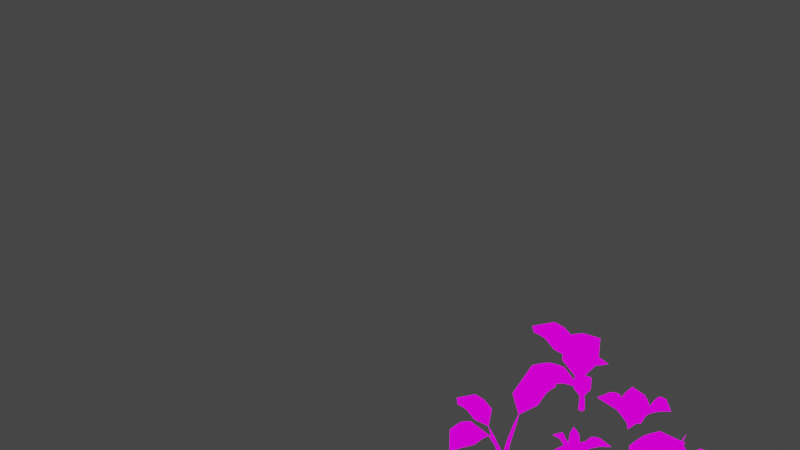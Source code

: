 # Source: Plants.blend  (saved by Blender 3.0.42; exported with 4.5.12 LTS)
import bpy
from mathutils import Matrix  # noqa: F401  (used for matrix-valued properties, if any)

bpy.ops.wm.read_factory_settings(use_empty=True)
scene = bpy.context.scene
scene.name = 'Scene'

# ---- collections
col_camera_light = bpy.data.collections.new('Camera&Light'); scene.collection.children.link(col_camera_light)
col_plants = bpy.data.collections.new('Plants'); scene.collection.children.link(col_plants)

# ---- images (referenced by path relative to the original .blend; pixels are not part of the script)
import os
ASSET_DIR = os.environ.get("B2B_ASSET_DIR", "")  # directory of the original .blend (textures are referenced by path, not embedded)
HERE = os.path.dirname(os.path.abspath(__file__))  # packed textures are extracted next to this script under _unpacked/

def load_image(name, relpath, width, height, colorspace="sRGB"):
    """Load a texture the original file referenced (path relative to the .blend, or extracted next to this script)."""
    p = next((c for c in (os.path.join(HERE, relpath), os.path.join(ASSET_DIR, relpath)) if relpath and os.path.exists(c)), "")
    if p:
        img = bpy.data.images.load(p, check_existing=True)
        img.name = name
    else:  # same state as the original file: an image datablock whose file is absent (Cycles renders it pink)
        img = bpy.data.images.new(name, width, height)
        img.source = "FILE"
        img.filepath = "//" + (relpath or name)
    img.colorspace_settings.name = colorspace
    return img
img_plantstextures_jpg = load_image('PlantsTextures.jpg', 'PlantsTextures.jpg', 1024, 1024, 'sRGB')

# ---- materials (node trees are filled in below, after node groups)
mat_material = bpy.data.materials.new('Material')
mat_material.alpha_threshold = 0.0
mat_material.use_transparent_shadow = False
mat_material.line_color = (0.0, 0.0, 0.0, 1.0)

# ---- material node trees
mat_material.use_nodes = True; mat_material.node_tree.nodes.clear()
_N = mat_material.node_tree.nodes; _L = mat_material.node_tree.links
n0 = _N.new('ShaderNodeOutputMaterial'); n0.name = 'Material Output'; n0.location = (300, 300)
n1 = _N.new('ShaderNodeTexImage'); n1.name = 'Image Texture'; n1.location = (-280, 260)
n1.image = img_plantstextures_jpg
_L.new(n1.outputs[0], n0.inputs[0])
n0.is_active_output = True

# ---- world
world_world = bpy.data.worlds.new('World'); scene.world = world_world
world_world.use_nodes = True; world_world.node_tree.nodes.clear()
_N = world_world.node_tree.nodes; _L = world_world.node_tree.links
n0 = _N.new('ShaderNodeOutputWorld'); n0.name = 'World Output'; n0.location = (300, 300)
n1 = _N.new('ShaderNodeBackground'); n1.name = 'Background'; n1.location = (10, 300)
n1.inputs[0].default_value = (0.05088, 0.05088, 0.05088, 1.0)
_L.new(n1.outputs[0], n0.inputs[0])
n0.is_active_output = True
world_world.color = (0.05088, 0.05088, 0.05088)
world_world.use_sun_shadow = False
world_world.sun_shadow_jitter_overblur = 0.0

# ---- cameras
cam_camera = bpy.data.cameras.new('Camera')
cam_camera.clip_end = 100.0
cam_camera.ortho_scale = 7.314

# ---- lights
light_light = bpy.data.lights.new('Light', 'POINT')
light_light.transmission_factor = 0.0
light_light.energy = 1000.0
light_light.shadow_soft_size = 0.1
light_light.shadow_maximum_resolution = 0.006
light_light.use_absolute_resolution = True

# ---- meshes
me_cube_001 = bpy.data.meshes.new('Cube.001')
me_cube_001.from_pydata([(-0.1362, -0.8386, 1.031), (-0.1522, -0.4353, 0.9381), (0.2806, -0.8242, 1.022), (0.2646, -0.4209, 0.9294), (0.07834, -1.067, 0.9318), (0.04789, -0.2952, 0.7576), (-0.1437, -0.6232, 1.034), (0.2732, -0.6088, 1.025), (0.06359, -0.6459, 0.9252), (-0.1399, -0.7283, 1.04), (0.2769, -0.7138, 1.031), (0.07107, -0.8525, 0.9399), (-0.1479, -0.5276, 0.9909), (0.2689, -0.5131, 0.9821), (0.0559, -0.4668, 0.8551), (0.0645, -0.04613, 0.01324), (0.05178, -0.2963, 0.7509), (-0.0006039, -0.05058, 0.01324), (0.04583, -0.2967, 0.7509), (0.06005, 0.01898, 0.01324), (0.05144, -0.2914, 0.7543), (-0.005051, 0.01453, 0.01324), (0.04549, -0.2918, 0.7543), (0.06026, -0.04371, 0.1461), (0.05485, -0.05108, 0.2865), (0.05104, -0.09846, 0.426), (0.05143, -0.1637, 0.5445), (0.05529, -0.2337, 0.6424), (0.02824, -0.2355, 0.6423), (0.01676, -0.1658, 0.5441), (0.008745, -0.101, 0.4254), (0.004944, -0.05423, 0.286), (0.002753, -0.04755, 0.1459), (0.02666, -0.2136, 0.6565), (0.01491, -0.1388, 0.5563), (0.006736, -0.06888, 0.431), (0.002451, -0.01332, 0.2867), (-0.001078, 0.009899, 0.1475), (0.05372, -0.2119, 0.6566), (0.04958, -0.1367, 0.5566), (0.04903, -0.06634, 0.4316), (0.05235, -0.01016, 0.2872), (0.05643, 0.0138, 0.1477), (-0.6496, 0.1779, 0.8101), (-0.3318, 0.1688, 0.7368), (-0.6606, -0.1504, 0.8032), (-0.3428, -0.1595, 0.7299), (-0.8405, 0.02157, 0.7318), (-0.2324, 0.004079, 0.5946), (-0.4799, 0.1722, 0.8123), (-0.4909, -0.1561, 0.8054), (-0.5088, 0.01056, 0.7266), (-0.5627, 0.1749, 0.8171), (-0.5737, -0.1535, 0.8102), (-0.6716, 0.01577, 0.7383), (-0.4045, 0.1704, 0.7784), (-0.4155, -0.1579, 0.7715), (-0.3677, 0.006994, 0.6714), (-0.03757, -0.02235, 0.008287), (-0.2335, 0.001078, 0.5894), (-0.03757, 0.02906, 0.008287), (-0.2335, 0.005774, 0.5894), (0.01384, -0.02235, 0.008287), (-0.2296, 0.001081, 0.592), (0.01384, 0.02906, 0.008287), (-0.2296, 0.005776, 0.592), (-0.03543, -0.01914, 0.1129), (-0.04094, -0.0145, 0.2236), (-0.07797, -0.008958, 0.3334), (-0.1293, -0.005767, 0.4267), (-0.1845, -0.005044, 0.5039), (-0.1844, 0.01631, 0.5038), (-0.1291, 0.0216, 0.4264), (-0.0777, 0.02441, 0.333), (-0.04074, 0.02489, 0.2232), (-0.03537, 0.02625, 0.1128), (-0.1672, 0.01638, 0.515), (-0.1078, 0.0216, 0.436), (-0.05235, 0.02427, 0.3374), (-0.008449, 0.02465, 0.2237), (0.009985, 0.02618, 0.1141), (-0.1673, -0.004973, 0.5151), (-0.1079, -0.005762, 0.4363), (-0.05262, -0.009104, 0.3378), (-0.008643, -0.01473, 0.2241), (0.009965, -0.01922, 0.1142), (0.177, 0.8668, 1.031), (0.2082, 0.4644, 0.9381), (-0.239, 0.8365, 1.022), (-0.2077, 0.4341, 0.9294), (-0.0461, 1.087, 0.9318), (0.01362, 0.3168, 0.7576), (0.1926, 0.6518, 1.034), (-0.2234, 0.6216, 1.025), (-0.01538, 0.6666, 0.9252), (0.1848, 0.7567, 1.04), (-0.2311, 0.7264, 1.031), (-0.03069, 0.8727, 0.9399), (0.2004, 0.5564, 0.9909), (-0.2155, 0.5261, 0.9821), (-0.0008978, 0.488, 0.8551), (0.006469, 0.06725, 0.01324), (0.009693, 0.3177, 0.7509), (0.07136, 0.07416, 0.01324), (0.01562, 0.3183, 0.7509), (0.01338, 0.002356, 0.01324), (0.01021, 0.3128, 0.7543), (0.07827, 0.009271, 0.01324), (0.01614, 0.3135, 0.7543), (0.01081, 0.06499, 0.1461), (0.01593, 0.07256, 0.2865), (0.01794, 0.1201, 0.426), (0.01507, 0.1852, 0.5445), (0.008556, 0.255, 0.6424), (0.03553, 0.2578, 0.6423), (0.04963, 0.1887, 0.5441), (0.0601, 0.1242, 0.4254), (0.06568, 0.0776, 0.286), (0.06812, 0.07101, 0.1459), (0.03792, 0.2361, 0.6565), (0.05251, 0.1618, 0.5563), (0.06333, 0.09218, 0.431), (0.06972, 0.03681, 0.2867), (0.07413, 0.01375, 0.1475), (0.01096, 0.2333, 0.6566), (0.01794, 0.1583, 0.5566), (0.02116, 0.08803, 0.4316), (0.01997, 0.03176, 0.2872), (0.01681, 0.007667, 0.1477)], [], [(11, 4, 2, 10), (9, 0, 4, 11), (12, 6, 8, 14), (14, 8, 7, 13), (6, 9, 11, 8), (8, 11, 10, 7), (5, 14, 13, 3), (1, 12, 14, 5), (27, 16, 18, 28), (28, 18, 22, 33), (33, 22, 20, 38), (38, 20, 16, 27), (19, 42, 23, 15), (42, 41, 24, 23), (41, 40, 25, 24), (40, 39, 26, 25), (39, 38, 27, 26), (21, 37, 42, 19), (37, 36, 41, 42), (36, 35, 40, 41), (35, 34, 39, 40), (34, 33, 38, 39), (17, 32, 37, 21), (32, 31, 36, 37), (31, 30, 35, 36), (30, 29, 34, 35), (29, 28, 33, 34), (15, 23, 32, 17), (23, 24, 31, 32), (24, 25, 30, 31), (25, 26, 29, 30), (26, 27, 28, 29), (54, 47, 45, 53), (52, 43, 47, 54), (55, 49, 51, 57), (57, 51, 50, 56), (49, 52, 54, 51), (51, 54, 53, 50), (48, 57, 56, 46), (44, 55, 57, 48), (70, 59, 61, 71), (71, 61, 65, 76), (76, 65, 63, 81), (81, 63, 59, 70), (62, 85, 66, 58), (85, 84, 67, 66), (84, 83, 68, 67), (83, 82, 69, 68), (82, 81, 70, 69), (64, 80, 85, 62), (80, 79, 84, 85), (79, 78, 83, 84), (78, 77, 82, 83), (77, 76, 81, 82), (60, 75, 80, 64), (75, 74, 79, 80), (74, 73, 78, 79), (73, 72, 77, 78), (72, 71, 76, 77), (58, 66, 75, 60), (66, 67, 74, 75), (67, 68, 73, 74), (68, 69, 72, 73), (69, 70, 71, 72), (97, 90, 88, 96), (95, 86, 90, 97), (98, 92, 94, 100), (100, 94, 93, 99), (92, 95, 97, 94), (94, 97, 96, 93), (91, 100, 99, 89), (87, 98, 100, 91), (113, 102, 104, 114), (114, 104, 108, 119), (119, 108, 106, 124), (124, 106, 102, 113), (105, 128, 109, 101), (128, 127, 110, 109), (127, 126, 111, 110), (126, 125, 112, 111), (125, 124, 113, 112), (107, 123, 128, 105), (123, 122, 127, 128), (122, 121, 126, 127), (121, 120, 125, 126), (120, 119, 124, 125), (103, 118, 123, 107), (118, 117, 122, 123), (117, 116, 121, 122), (116, 115, 120, 121), (115, 114, 119, 120), (101, 109, 118, 103), (109, 110, 117, 118), (110, 111, 116, 117), (111, 112, 115, 116), (112, 113, 114, 115)])
me_cube_001.polygons.foreach_set('use_smooth', [True] * 96)
_uv = me_cube_001.uv_layers.new(name='UVMap')
_uv.uv.foreach_set('vector', [0.1243, 0.8856, 0.06217, 0.9889, 0.01985, 0.8126, 0.04755, 0.759, 0.2722, 0.8941, 0.2378, 0.9437, 0.06217, 0.9889, 0.1243, 0.8856, 0.3298, 0.7974, 0.3043, 0.8476, 0.1874, 0.7808, 0.2461, 0.6833, 0.2461, 0.6833, 0.1874, 0.7808, 0.07361, 0.7088, 0.1061, 0.6628, 0.3043, 0.8476, 0.2722, 0.8941, 0.1243, 0.8856, 0.1874, 0.7808, 0.1874, 0.7808, 0.1243, 0.8856, 0.04755, 0.759, 0.07361, 0.7088, 0.3033, 0.5882, 0.2461, 0.6833, 0.1061, 0.6628, 0.1386, 0.6152, 0.3566, 0.7464, 0.3298, 0.7974, 0.2461, 0.6833, 0.3033, 0.5882, 0.1335, 0.8854, 0.09432, 0.9815, 0.09344, 0.9817, 0.1335, 0.8849, 0.1335, 0.8849, 0.09344, 0.9817, 0.09259, 0.9856, 0.1337, 0.8846, 0.1337, 0.8846, 0.09259, 0.9856, 0.09467, 0.9824, 0.1333, 0.8849, 0.1333, 0.8849, 0.09467, 0.9824, 0.09432, 0.9815, 0.1335, 0.8854, 0.194, 0.7428, 0.1871, 0.7538, 0.187, 0.7531, 0.1948, 0.7339, 0.1871, 0.7538, 0.1793, 0.7714, 0.1793, 0.7734, 0.187, 0.7531, 0.1793, 0.7714, 0.1661, 0.8035, 0.1663, 0.8061, 0.1793, 0.7734, 0.1661, 0.8035, 0.1503, 0.843, 0.1504, 0.8445, 0.1663, 0.8061, 0.1503, 0.843, 0.1333, 0.8849, 0.1335, 0.8854, 0.1504, 0.8445, 0.1904, 0.745, 0.1866, 0.7539, 0.1871, 0.7538, 0.194, 0.7428, 0.1866, 0.7539, 0.1798, 0.7716, 0.1793, 0.7714, 0.1871, 0.7538, 0.1798, 0.7716, 0.1668, 0.804, 0.1661, 0.8035, 0.1793, 0.7714, 0.1668, 0.804, 0.1508, 0.8429, 0.1503, 0.843, 0.1661, 0.8035, 0.1508, 0.8429, 0.1337, 0.8846, 0.1333, 0.8849, 0.1503, 0.843, 0.1893, 0.7411, 0.1866, 0.7537, 0.1866, 0.7539, 0.1904, 0.745, 0.1866, 0.7537, 0.1784, 0.7732, 0.1798, 0.7716, 0.1866, 0.7539, 0.1784, 0.7732, 0.1649, 0.8057, 0.1668, 0.804, 0.1798, 0.7716, 0.1649, 0.8057, 0.1497, 0.844, 0.1508, 0.8429, 0.1668, 0.804, 0.1497, 0.844, 0.1335, 0.8849, 0.1337, 0.8846, 0.1508, 0.8429, 0.1948, 0.7339, 0.187, 0.7531, 0.1866, 0.7537, 0.1893, 0.7411, 0.187, 0.7531, 0.1793, 0.7734, 0.1784, 0.7732, 0.1866, 0.7537, 0.1793, 0.7734, 0.1663, 0.8061, 0.1649, 0.8057, 0.1784, 0.7732, 0.1663, 0.8061, 0.1504, 0.8445, 0.1497, 0.844, 0.1649, 0.8057, 0.1504, 0.8445, 0.1335, 0.8854, 0.1335, 0.8849, 0.1497, 0.844, 0.3437, 0.381, 0.4579, 0.4585, 0.2536, 0.4958, 0.1941, 0.4607, 0.3627, 0.2125, 0.4172, 0.2549, 0.4579, 0.4585, 0.3437, 0.381, 0.2558, 0.1406, 0.3116, 0.1729, 0.2279, 0.3023, 0.1201, 0.229, 0.1201, 0.229, 0.2279, 0.3023, 0.1384, 0.4278, 0.08783, 0.3878, 0.3116, 0.1729, 0.3627, 0.2125, 0.3437, 0.381, 0.2279, 0.3023, 0.2279, 0.3023, 0.3437, 0.381, 0.1941, 0.4607, 0.1384, 0.4278, 0.01503, 0.1577, 0.1201, 0.229, 0.08783, 0.3878, 0.03548, 0.3476, 0.1991, 0.1067, 0.2558, 0.1406, 0.1201, 0.229, 0.01503, 0.1577, 0.2868, 0.1709, 0.4548, 0.1625, 0.4557, 0.1637, 0.2861, 0.1712, 0.2861, 0.1712, 0.4557, 0.1637, 0.4621, 0.1622, 0.2855, 0.1711, 0.2855, 0.1711, 0.4621, 0.1622, 0.4559, 0.1614, 0.2862, 0.1715, 0.2862, 0.1715, 0.4559, 0.1614, 0.4548, 0.1625, 0.2868, 0.1709, 0.02085, 0.1846, 0.05553, 0.1827, 0.05663, 0.183, 0.03609, 0.1879, 0.05553, 0.1827, 0.08769, 0.1817, 0.0908, 0.1803, 0.05663, 0.183, 0.08769, 0.1817, 0.144, 0.1791, 0.1477, 0.1771, 0.0908, 0.1803, 0.144, 0.1791, 0.2129, 0.1752, 0.2151, 0.1741, 0.1477, 0.1771, 0.2129, 0.1752, 0.2862, 0.1715, 0.2868, 0.1709, 0.2151, 0.1741, 0.03525, 0.1797, 0.05645, 0.1828, 0.05553, 0.1827, 0.02085, 0.1846, 0.05645, 0.1828, 0.0878, 0.1808, 0.08769, 0.1817, 0.05553, 0.1827, 0.0878, 0.1808, 0.1443, 0.1777, 0.144, 0.1791, 0.08769, 0.1817, 0.1443, 0.1777, 0.2124, 0.1746, 0.2129, 0.1752, 0.144, 0.1791, 0.2124, 0.1746, 0.2855, 0.1711, 0.2862, 0.1715, 0.2129, 0.1752, 0.04123, 0.1835, 0.05726, 0.1828, 0.05645, 0.1828, 0.03525, 0.1797, 0.05726, 0.1828, 0.09103, 0.1818, 0.0878, 0.1808, 0.05645, 0.1828, 0.09103, 0.1818, 0.1481, 0.1793, 0.1443, 0.1777, 0.0878, 0.1808, 0.1481, 0.1793, 0.2148, 0.1755, 0.2124, 0.1746, 0.1443, 0.1777, 0.2148, 0.1755, 0.2861, 0.1712, 0.2855, 0.1711, 0.2124, 0.1746, 0.03609, 0.1879, 0.05663, 0.183, 0.05726, 0.1828, 0.04123, 0.1835, 0.05663, 0.183, 0.0908, 0.1803, 0.09103, 0.1818, 0.05726, 0.1828, 0.0908, 0.1803, 0.1477, 0.1771, 0.1481, 0.1793, 0.09103, 0.1818, 0.1477, 0.1771, 0.2151, 0.1741, 0.2148, 0.1755, 0.1481, 0.1793, 0.2151, 0.1741, 0.2868, 0.1709, 0.2861, 0.1712, 0.2148, 0.1755, 0.7861, 0.8539, 0.8506, 0.9671, 0.662, 0.9137, 0.6261, 0.8592, 0.8724, 0.719, 0.9009, 0.7776, 0.8506, 0.9671, 0.7861, 0.8539, 0.8116, 0.6135, 0.8455, 0.6641, 0.7207, 0.7389, 0.6598, 0.632, 0.6598, 0.632, 0.7207, 0.7389, 0.5926, 0.8081, 0.5664, 0.7531, 0.8455, 0.6641, 0.8724, 0.719, 0.7861, 0.8539, 0.7207, 0.7389, 0.7207, 0.7389, 0.7861, 0.8539, 0.6261, 0.8592, 0.5926, 0.8081, 0.6004, 0.5278, 0.6598, 0.632, 0.5664, 0.7531, 0.5387, 0.6973, 0.7777, 0.5612, 0.8116, 0.6135, 0.6598, 0.632, 0.6004, 0.5278, 0.6, 0.7306, 0.6006, 0.8297, 0.5999, 0.8302, 0.5999, 0.7302, 0.5999, 0.7302, 0.5999, 0.8302, 0.6006, 0.834, 0.5999, 0.7299, 0.5999, 0.7299, 0.6006, 0.834, 0.6013, 0.8304, 0.5997, 0.7302, 0.5997, 0.7302, 0.6013, 0.8304, 0.6006, 0.8297, 0.6, 0.7306, 0.6013, 0.5826, 0.5992, 0.5949, 0.599, 0.5943, 0.5988, 0.5745, 0.5992, 0.5949, 0.5988, 0.6132, 0.5995, 0.615, 0.599, 0.5943, 0.5988, 0.6132, 0.5989, 0.6464, 0.6, 0.6486, 0.5995, 0.615, 0.5989, 0.6464, 0.5994, 0.687, 0.6, 0.6884, 0.6, 0.6486, 0.5994, 0.687, 0.5997, 0.7302, 0.6, 0.7306, 0.6, 0.6884, 0.5989, 0.5859, 0.5989, 0.5951, 0.5992, 0.5949, 0.6013, 0.5826, 0.5989, 0.5951, 0.5993, 0.6133, 0.5988, 0.6132, 0.5992, 0.5949, 0.5993, 0.6133, 0.5997, 0.6466, 0.5989, 0.6464, 0.5988, 0.6132, 0.5997, 0.6466, 0.5998, 0.6868, 0.5994, 0.687, 0.5989, 0.6464, 0.5998, 0.6868, 0.5999, 0.7299, 0.5997, 0.7302, 0.5994, 0.687, 0.5965, 0.5829, 0.5988, 0.5949, 0.5989, 0.5951, 0.5989, 0.5859, 0.5988, 0.5949, 0.5987, 0.6151, 0.5993, 0.6133, 0.5989, 0.5951, 0.5987, 0.6151, 0.5987, 0.6488, 0.5997, 0.6466, 0.5993, 0.6133, 0.5987, 0.6488, 0.5992, 0.6881, 0.5998, 0.6868, 0.5997, 0.6466, 0.5992, 0.6881, 0.5999, 0.7302, 0.5999, 0.7299, 0.5998, 0.6868, 0.5988, 0.5745, 0.599, 0.5943, 0.5988, 0.5949, 0.5965, 0.5829, 0.599, 0.5943, 0.5995, 0.615, 0.5987, 0.6151, 0.5988, 0.5949, 0.5995, 0.615, 0.6, 0.6486, 0.5987, 0.6488, 0.5987, 0.6151, 0.6, 0.6486, 0.6, 0.6884, 0.5992, 0.6881, 0.5987, 0.6488, 0.6, 0.6884, 0.6, 0.7306, 0.5999, 0.7302, 0.5992, 0.6881])
me_cube_001.materials.append(mat_material)
me_cube_001.use_remesh_preserve_volume = False
me_cube_001.use_remesh_preserve_attributes = False
me_cube_001.use_mirror_vertex_groups = False
me_cube_001.update()
me_cube_003 = bpy.data.meshes.new('Cube.003')
me_cube_003.from_pydata([(0.3667, -0.2621, 0.5248), (0.03575, -0.3273, 0.1909), (0.3814, 0.1719, 0.5245), (0.05558, 0.2589, 0.1905), (0.6146, -0.05321, 0.5571), (0.04381, -0.0343, 0.008719), (0.1925, -0.3329, 0.4431), (0.2124, 0.2542, 0.4427), (0.2774, -0.04196, 0.3355), (0.2884, -0.2966, 0.4994), (0.3056, 0.2116, 0.4991), (0.4268, -0.04693, 0.4532), (0.1078, -0.3488, 0.3215), (0.129, 0.2756, 0.3211), (0.1435, -0.03756, 0.1614), (0.02799, 0.001369, 0.02437), (0.1409, -0.01148, 0.762), (0.02816, -0.02824, 0.02437), (0.1409, -0.01418, 0.762), (-0.00162, 0.001199, 0.02437), (0.1387, -0.01149, 0.7654), (-0.001449, -0.02841, 0.02437), (0.1387, -0.0142, 0.7654), (0.02678, -0.0004854, 0.1572), (0.02996, -0.003144, 0.2977), (0.05132, -0.006211, 0.4371), (0.08088, -0.007879, 0.5556), (0.1127, -0.008112, 0.6535), (0.1127, -0.02042, 0.6534), (0.08086, -0.02364, 0.5552), (0.05127, -0.02544, 0.4365), (0.02998, -0.02583, 0.2972), (0.02689, -0.02664, 0.157), (0.1028, -0.02051, 0.6676), (0.06857, -0.02372, 0.5674), (0.03666, -0.02544, 0.4421), (0.01138, -0.0258, 0.2979), (0.0007609, -0.02675, 0.1587), (0.1028, -0.00821, 0.6677), (0.06859, -0.007952, 0.5678), (0.03671, -0.006211, 0.4427), (0.01136, -0.003114, 0.2983), (0.0006218, -0.0005907, 0.1588), (-0.05594, 0.2886, 0.3407), (0.1351, 0.1688, 0.1175), (-0.2618, 0.08394, 0.3405), (-0.1429, -0.1076, 0.1173), (-0.2723, 0.3003, 0.3623), (-0.002974, 0.02979, -0.00426), (0.0613, 0.2433, 0.2861), (-0.2172, -0.03352, 0.2859), (-0.1132, 0.1405, 0.2142), (-0.001973, 0.2695, 0.3238), (-0.2431, 0.02987, 0.3235), (-0.1837, 0.2113, 0.2929), (0.1098, 0.2123, 0.2049), (-0.1863, -0.08215, 0.2046), (-0.05002, 0.07702, 0.09783), (-0.2942, -0.183, 0.439), (-0.1963, 0.07916, 0.162), (0.005914, -0.3821, 0.4387), (0.209, -0.1898, 0.1617), (-0.2545, -0.4488, 0.4657), (0.007121, -0.05399, 0.01091), (-0.2684, -0.02916, 0.3712), (0.1375, -0.2985, 0.3709), (-0.09987, -0.2156, 0.2819), (-0.2845, -0.1126, 0.4179), (0.06694, -0.3458, 0.4176), (-0.1684, -0.319, 0.3796), (-0.2428, 0.03757, 0.2704), (0.1889, -0.2489, 0.27), (-0.03853, -0.123, 0.1376)], [], [(11, 4, 2, 10), (9, 0, 4, 11), (12, 6, 8, 14), (14, 8, 7, 13), (6, 9, 11, 8), (8, 11, 10, 7), (5, 14, 13, 3), (1, 12, 14, 5), (27, 16, 18, 28), (28, 18, 22, 33), (33, 22, 20, 38), (38, 20, 16, 27), (19, 42, 23, 15), (42, 41, 24, 23), (41, 40, 25, 24), (40, 39, 26, 25), (39, 38, 27, 26), (21, 37, 42, 19), (37, 36, 41, 42), (36, 35, 40, 41), (35, 34, 39, 40), (34, 33, 38, 39), (17, 32, 37, 21), (32, 31, 36, 37), (31, 30, 35, 36), (30, 29, 34, 35), (29, 28, 33, 34), (15, 23, 32, 17), (23, 24, 31, 32), (24, 25, 30, 31), (25, 26, 29, 30), (26, 27, 28, 29), (54, 47, 45, 53), (52, 43, 47, 54), (55, 49, 51, 57), (57, 51, 50, 56), (49, 52, 54, 51), (51, 54, 53, 50), (48, 57, 56, 46), (44, 55, 57, 48), (69, 62, 60, 68), (67, 58, 62, 69), (70, 64, 66, 72), (72, 66, 65, 71), (64, 67, 69, 66), (66, 69, 68, 65), (63, 72, 71, 61), (59, 70, 72, 63)])
me_cube_003.polygons.foreach_set('use_smooth', [True] * 48)
_uv = me_cube_003.uv_layers.new(name='UVMap')
_uv.uv.foreach_set('vector', [0.1959, 0.8939, 0.2599, 0.8919, 0.1981, 0.964, 0.1762, 0.9776, 0.171, 0.8117, 0.1937, 0.8239, 0.2599, 0.8919, 0.1959, 0.8939, 0.09771, 0.7989, 0.1399, 0.7998, 0.1369, 0.8958, 0.07007, 0.8979, 0.07007, 0.8979, 0.1369, 0.8958, 0.146, 0.9914, 0.1039, 0.9949, 0.1399, 0.7998, 0.171, 0.8117, 0.1959, 0.8939, 0.1369, 0.8958, 0.1369, 0.8958, 0.1959, 0.8939, 0.1762, 0.9776, 0.146, 0.9914, 0.01684, 0.8996, 0.07007, 0.8979, 0.1039, 0.9949, 0.06125, 0.9883, 0.05559, 0.8082, 0.09771, 0.7989, 0.07007, 0.8979, 0.01684, 0.8996, 0.7197, 0.2363, 0.8319, 0.3319, 0.8317, 0.3325, 0.7201, 0.2355, 0.7201, 0.2355, 0.8317, 0.3325, 0.8363, 0.3367, 0.7275, 0.2425, 0.7275, 0.2425, 0.8363, 0.3367, 0.836, 0.3344, 0.7277, 0.2427, 0.7277, 0.2427, 0.836, 0.3344, 0.8319, 0.3319, 0.7197, 0.2363, 0.5227, 0.06587, 0.5431, 0.08288, 0.543, 0.08283, 0.524, 0.06637, 0.5431, 0.08288, 0.5738, 0.11, 0.5747, 0.1097, 0.543, 0.08283, 0.5738, 0.11, 0.6245, 0.1538, 0.6241, 0.1523, 0.5747, 0.1097, 0.6245, 0.1538, 0.6768, 0.1986, 0.6734, 0.1954, 0.6241, 0.1523, 0.6768, 0.1986, 0.7277, 0.2427, 0.7197, 0.2363, 0.6734, 0.1954, 0.5204, 0.06322, 0.543, 0.08286, 0.5431, 0.08288, 0.5227, 0.06587, 0.543, 0.08286, 0.5742, 0.1093, 0.5738, 0.11, 0.5431, 0.08288, 0.5742, 0.1093, 0.6248, 0.1531, 0.6245, 0.1538, 0.5738, 0.11, 0.6248, 0.1531, 0.6765, 0.1984, 0.6768, 0.1986, 0.6245, 0.1538, 0.6765, 0.1984, 0.7275, 0.2425, 0.7277, 0.2427, 0.6768, 0.1986, 0.5234, 0.06523, 0.543, 0.08278, 0.543, 0.08286, 0.5204, 0.06322, 0.543, 0.08278, 0.5741, 0.1103, 0.5742, 0.1093, 0.543, 0.08286, 0.5741, 0.1103, 0.6233, 0.153, 0.6248, 0.1531, 0.5742, 0.1093, 0.6233, 0.153, 0.673, 0.1955, 0.6765, 0.1984, 0.6248, 0.1531, 0.673, 0.1955, 0.7201, 0.2355, 0.7275, 0.2425, 0.6765, 0.1984, 0.524, 0.06637, 0.543, 0.08283, 0.543, 0.08278, 0.5234, 0.06523, 0.543, 0.08283, 0.5747, 0.1097, 0.5741, 0.1103, 0.543, 0.08278, 0.5747, 0.1097, 0.6241, 0.1523, 0.6233, 0.153, 0.5741, 0.1103, 0.6241, 0.1523, 0.6734, 0.1954, 0.673, 0.1955, 0.6233, 0.153, 0.6734, 0.1954, 0.7197, 0.2363, 0.7201, 0.2355, 0.673, 0.1955, 0.1507, 0.8878, 0.1248, 0.9658, 0.06544, 0.8596, 0.05879, 0.8272, 0.2607, 0.8943, 0.236, 0.9163, 0.1248, 0.9658, 0.1507, 0.8878, 0.3085, 0.8118, 0.2888, 0.8622, 0.1746, 0.816, 0.2017, 0.7347, 0.2017, 0.7347, 0.1746, 0.816, 0.05549, 0.7846, 0.06993, 0.7325, 0.2888, 0.8622, 0.2607, 0.8943, 0.1507, 0.8878, 0.1746, 0.816, 0.1746, 0.816, 0.1507, 0.8878, 0.05879, 0.8272, 0.05549, 0.7846, 0.2232, 0.6699, 0.2017, 0.7347, 0.06993, 0.7325, 0.09671, 0.6841, 0.316, 0.757, 0.3085, 0.8118, 0.2017, 0.7347, 0.2232, 0.6699, 0.1915, 0.8649, 0.181, 0.9631, 0.08413, 0.8535, 0.06806, 0.8171, 0.3223, 0.8445, 0.2989, 0.8766, 0.181, 0.9631, 0.1915, 0.8649, 0.3574, 0.7353, 0.3472, 0.7996, 0.2013, 0.7745, 0.2123, 0.6721, 0.2123, 0.6721, 0.2013, 0.7745, 0.05334, 0.768, 0.057, 0.703, 0.3472, 0.7996, 0.3223, 0.8445, 0.1915, 0.8649, 0.2013, 0.7745, 0.2013, 0.7745, 0.1915, 0.8649, 0.06806, 0.8171, 0.05334, 0.768, 0.2211, 0.5905, 0.2123, 0.6721, 0.057, 0.703, 0.07612, 0.6393, 0.3523, 0.6691, 0.3574, 0.7353, 0.2123, 0.6721, 0.2211, 0.5905])
me_cube_003.materials.append(mat_material)
me_cube_003.use_remesh_preserve_volume = False
me_cube_003.use_remesh_preserve_attributes = False
me_cube_003.use_mirror_vertex_groups = False
me_cube_003.update()
me_cube_004 = bpy.data.meshes.new('Cube.004')
me_cube_004.from_pydata([(-0.7851, 0.2548, 1.026), (-0.3824, 0.2271, 0.9332), (-0.8157, -0.1612, 1.017), (-0.413, -0.1888, 0.9244), (-1.035, 0.06607, 0.9268), (-0.2647, 0.01306, 0.7526), (-0.5701, 0.2389, 1.029), (-0.6007, -0.1771, 1.02), (-0.615, 0.03529, 0.9202), (-0.675, 0.2465, 1.035), (-0.7056, -0.1695, 1.026), (-0.8212, 0.05015, 0.935), (-0.4745, 0.2328, 0.9859), (-0.5051, -0.1832, 0.9772), (-0.4362, 0.02361, 0.8502), (-0.01885, -0.03035, 0.008287), (-0.2662, 0.009303, 0.746), (-0.01625, 0.03486, 0.008287), (-0.2659, 0.01526, 0.746), (0.04635, -0.03295, 0.008287), (-0.2613, 0.009111, 0.7493), (0.04896, 0.03225, 0.008287), (-0.261, 0.01507, 0.7493), (-0.01599, -0.02638, 0.1411), (-0.02273, -0.02021, 0.2816), (-0.06943, -0.01131, 0.4211), (-0.1343, -0.004662, 0.5395), (-0.2043, -0.0009461, 0.6374), (-0.2032, 0.02614, 0.6373), (-0.1327, 0.03004, 0.5391), (-0.06739, 0.03101, 0.4205), (-0.02048, 0.02974, 0.2811), (-0.0136, 0.0312, 0.1409), (-0.1813, 0.02535, 0.6515), (-0.1057, 0.02896, 0.5513), (-0.03524, 0.02954, 0.426), (0.02046, 0.0278, 0.2818), (0.04392, 0.0288, 0.1426), (-0.1825, -0.001727, 0.6516), (-0.1073, -0.005738, 0.5517), (-0.03728, -0.01278, 0.4266), (0.01822, -0.02215, 0.2823), (0.0416, -0.02879, 0.1428), (-0.2668, 0.7111, 0.7867), (0.02205, 0.3047, 0.6719), (-0.6881, 0.4148, 0.7759), (-0.3993, 0.008326, 0.661), (-0.6428, 0.8024, 0.664), (-0.09033, 0.02469, 0.4488), (-0.1136, 0.4933, 0.7902), (-0.535, 0.1969, 0.7794), (-0.3433, 0.3768, 0.6558), (-0.1885, 0.5994, 0.7978), (-0.6099, 0.3031, 0.7869), (-0.4905, 0.5854, 0.6741), (-0.04468, 0.3972, 0.737), (-0.4661, 0.1008, 0.7262), (-0.2145, 0.1968, 0.5693), (-0.571, -0.4601, 0.7015), (-0.3271, -0.02521, 0.5867), (-0.1229, -0.7143, 0.6907), (0.121, -0.2794, 0.5758), (-0.4927, -0.839, 0.5788), (-0.02592, -0.007092, 0.3636), (-0.4396, -0.2285, 0.705), (0.00851, -0.4827, 0.6941), (-0.2361, -0.3863, 0.5706), (-0.5035, -0.3415, 0.7126), (-0.05543, -0.5958, 0.7017), (-0.3617, -0.6086, 0.5889), (-0.3822, -0.1251, 0.6518), (0.06591, -0.3793, 0.641), (-0.1284, -0.1929, 0.4841), (-0.08877, 0.3302, 0.3583), (0.04681, 0.1394, 0.3044), (-0.2866, 0.1911, 0.3532), (-0.151, 0.0003146, 0.2993), (-0.2653, 0.3731, 0.3007), (-0.005949, 0.007997, 0.1997), (-0.01689, 0.228, 0.3599), (-0.2147, 0.08885, 0.3548), (-0.1247, 0.1733, 0.2969), (-0.05202, 0.2778, 0.3635), (-0.2498, 0.1387, 0.3584), (-0.1938, 0.2712, 0.3054), (0.01548, 0.1829, 0.335), (-0.1823, 0.04373, 0.3299), (-0.06422, 0.08878, 0.2562), (0.1594, 0.1676, 0.7658), (0.001835, -0.005507, 0.7119), (-0.01865, 0.3312, 0.7607), (-0.1762, 0.1582, 0.7068), (0.1637, 0.3492, 0.7082), (-0.1378, 0.01806, 0.6072), (0.07478, 0.07558, 0.7674), (-0.1033, 0.2392, 0.7624), (-0.0016, 0.1693, 0.7044), (0.116, 0.1205, 0.771), (-0.06207, 0.2842, 0.7659), (0.07939, 0.2577, 0.7129), (0.03759, 0.03434, 0.7425), (-0.1405, 0.198, 0.7374), (-0.0713, 0.09219, 0.6637)], [], [(11, 4, 2, 10), (9, 0, 4, 11), (12, 6, 8, 14), (14, 8, 7, 13), (6, 9, 11, 8), (8, 11, 10, 7), (5, 14, 13, 3), (1, 12, 14, 5), (27, 16, 18, 28), (28, 18, 22, 33), (33, 22, 20, 38), (38, 20, 16, 27), (19, 42, 23, 15), (42, 41, 24, 23), (41, 40, 25, 24), (40, 39, 26, 25), (39, 38, 27, 26), (21, 37, 42, 19), (37, 36, 41, 42), (36, 35, 40, 41), (35, 34, 39, 40), (34, 33, 38, 39), (17, 32, 37, 21), (32, 31, 36, 37), (31, 30, 35, 36), (30, 29, 34, 35), (29, 28, 33, 34), (15, 23, 32, 17), (23, 24, 31, 32), (24, 25, 30, 31), (25, 26, 29, 30), (26, 27, 28, 29), (54, 47, 45, 53), (52, 43, 47, 54), (55, 49, 51, 57), (57, 51, 50, 56), (49, 52, 54, 51), (51, 54, 53, 50), (48, 57, 56, 46), (44, 55, 57, 48), (69, 62, 60, 68), (67, 58, 62, 69), (70, 64, 66, 72), (72, 66, 65, 71), (64, 67, 69, 66), (66, 69, 68, 65), (63, 72, 71, 61), (59, 70, 72, 63), (84, 77, 75, 83), (82, 73, 77, 84), (85, 79, 81, 87), (87, 81, 80, 86), (79, 82, 84, 81), (81, 84, 83, 80), (78, 87, 86, 76), (74, 85, 87, 78), (99, 92, 90, 98), (97, 88, 92, 99), (100, 94, 96, 102), (102, 96, 95, 101), (94, 97, 99, 96), (96, 99, 98, 95), (93, 102, 101, 91), (89, 100, 102, 93)])
me_cube_004.polygons.foreach_set('use_smooth', [True] * 64)
_uv = me_cube_004.uv_layers.new(name='UVMap')
_uv.uv.foreach_set('vector', [0.837, 0.2801, 0.9529, 0.3458, 0.7593, 0.3977, 0.6993, 0.3686, 0.842, 0.1165, 0.8978, 0.153, 0.9529, 0.3458, 0.837, 0.2801, 0.7334, 0.05576, 0.7897, 0.08243, 0.7193, 0.2135, 0.6098, 0.1515, 0.6098, 0.1515, 0.7193, 0.2135, 0.6431, 0.3413, 0.5913, 0.3068, 0.7897, 0.08243, 0.842, 0.1165, 0.837, 0.2801, 0.7193, 0.2135, 0.7193, 0.2135, 0.837, 0.2801, 0.6993, 0.3686, 0.6431, 0.3413, 0.5032, 0.09112, 0.6098, 0.1515, 0.5913, 0.3068, 0.5378, 0.2723, 0.6763, 0.02761, 0.7334, 0.05576, 0.6098, 0.1515, 0.5032, 0.09112, 0.823, 0.7794, 0.8239, 0.9322, 0.8229, 0.933, 0.8227, 0.7787, 0.8227, 0.7787, 0.8229, 0.933, 0.8239, 0.9388, 0.8229, 0.7782, 0.8229, 0.7782, 0.8239, 0.9388, 0.8249, 0.9332, 0.8225, 0.7788, 0.8225, 0.7788, 0.8249, 0.9332, 0.8239, 0.9322, 0.823, 0.7794, 0.8249, 0.5511, 0.8218, 0.57, 0.8214, 0.5692, 0.8211, 0.5386, 0.8218, 0.57, 0.8211, 0.5983, 0.8222, 0.6011, 0.8214, 0.5692, 0.8211, 0.5983, 0.8213, 0.6495, 0.8229, 0.6529, 0.8222, 0.6011, 0.8213, 0.6495, 0.8221, 0.7121, 0.823, 0.7142, 0.8229, 0.6529, 0.8221, 0.7121, 0.8225, 0.7788, 0.823, 0.7794, 0.823, 0.7142, 0.8213, 0.5562, 0.8212, 0.5704, 0.8218, 0.57, 0.8249, 0.5511, 0.8212, 0.5704, 0.8219, 0.5984, 0.8211, 0.5983, 0.8218, 0.57, 0.8219, 0.5984, 0.8225, 0.6498, 0.8213, 0.6495, 0.8211, 0.5983, 0.8225, 0.6498, 0.8226, 0.7117, 0.8221, 0.7121, 0.8213, 0.6495, 0.8226, 0.7117, 0.8229, 0.7782, 0.8225, 0.7788, 0.8221, 0.7121, 0.8176, 0.5515, 0.8211, 0.5701, 0.8212, 0.5704, 0.8213, 0.5562, 0.8211, 0.5701, 0.8209, 0.6013, 0.8219, 0.5984, 0.8212, 0.5704, 0.8209, 0.6013, 0.8209, 0.6532, 0.8225, 0.6498, 0.8219, 0.5984, 0.8209, 0.6532, 0.8217, 0.7138, 0.8226, 0.7117, 0.8225, 0.6498, 0.8217, 0.7138, 0.8227, 0.7787, 0.8229, 0.7782, 0.8226, 0.7117, 0.8211, 0.5386, 0.8214, 0.5692, 0.8211, 0.5701, 0.8176, 0.5515, 0.8214, 0.5692, 0.8222, 0.6011, 0.8209, 0.6013, 0.8211, 0.5701, 0.8222, 0.6011, 0.8229, 0.6529, 0.8209, 0.6532, 0.8209, 0.6013, 0.8229, 0.6529, 0.823, 0.7142, 0.8217, 0.7138, 0.8209, 0.6532, 0.823, 0.7142, 0.823, 0.7794, 0.8227, 0.7787, 0.8217, 0.7138, 0.8675, 0.2685, 0.99, 0.2854, 0.8407, 0.3966, 0.7789, 0.3921, 0.8158, 0.1255, 0.8764, 0.138, 0.99, 0.2854, 0.8675, 0.2685, 0.7012, 0.1103, 0.7589, 0.114, 0.7431, 0.2513, 0.6273, 0.2353, 0.6273, 0.2353, 0.7431, 0.2513, 0.7211, 0.3878, 0.6645, 0.3757, 0.7589, 0.114, 0.8158, 0.1255, 0.8675, 0.2685, 0.7431, 0.2513, 0.7431, 0.2513, 0.8675, 0.2685, 0.7789, 0.3921, 0.7211, 0.3878, 0.5145, 0.2197, 0.6273, 0.2353, 0.6645, 0.3757, 0.6065, 0.3643, 0.6422, 0.1056, 0.7012, 0.1103, 0.6273, 0.2353, 0.5145, 0.2197, 0.8304, 0.1926, 0.9449, 0.2147, 0.7987, 0.3118, 0.7408, 0.3045, 0.7888, 0.05534, 0.8453, 0.07007, 0.9449, 0.2147, 0.8304, 0.1926, 0.6817, 0.03523, 0.7359, 0.04165, 0.7141, 0.1701, 0.6059, 0.1493, 0.6059, 0.1493, 0.7141, 0.1701, 0.6865, 0.2975, 0.6339, 0.2833, 0.7359, 0.04165, 0.7888, 0.05534, 0.8304, 0.1926, 0.7141, 0.1701, 0.7141, 0.1701, 0.8304, 0.1926, 0.7408, 0.3045, 0.6865, 0.2975, 0.5004, 0.1289, 0.6059, 0.1493, 0.6339, 0.2833, 0.5798, 0.2696, 0.6264, 0.02784, 0.6817, 0.03523, 0.6059, 0.1493, 0.5004, 0.1289, 0.7284, 0.3736, 0.7963, 0.3576, 0.7403, 0.4464, 0.7069, 0.4566, 0.6722, 0.3089, 0.7066, 0.3031, 0.7963, 0.3576, 0.7284, 0.3736, 0.6088, 0.3241, 0.6399, 0.3144, 0.6595, 0.3898, 0.5953, 0.4049, 0.5953, 0.4049, 0.6595, 0.3898, 0.6756, 0.4661, 0.6434, 0.4712, 0.6399, 0.3144, 0.6722, 0.3089, 0.7284, 0.3736, 0.6595, 0.3898, 0.6595, 0.3898, 0.7284, 0.3736, 0.7069, 0.4566, 0.6756, 0.4661, 0.5328, 0.4196, 0.5953, 0.4049, 0.6434, 0.4712, 0.6106, 0.477, 0.5768, 0.3336, 0.6088, 0.3241, 0.5953, 0.4049, 0.5328, 0.4196, 0.7039, 0.109, 0.7724, 0.09507, 0.7136, 0.1823, 0.6799, 0.1915, 0.6495, 0.04252, 0.6842, 0.03777, 0.7724, 0.09507, 0.7039, 0.109, 0.5856, 0.05586, 0.6171, 0.04704, 0.6344, 0.1232, 0.5697, 0.1363, 0.5697, 0.1363, 0.6344, 0.1232, 0.6482, 0.2, 0.6158, 0.2042, 0.6171, 0.04704, 0.6495, 0.04252, 0.7039, 0.109, 0.6344, 0.1232, 0.6344, 0.1232, 0.7039, 0.109, 0.6799, 0.1915, 0.6482, 0.2, 0.5067, 0.1492, 0.5697, 0.1363, 0.6158, 0.2042, 0.5828, 0.2089, 0.5533, 0.0644, 0.5856, 0.05586, 0.5697, 0.1363, 0.5067, 0.1492])
me_cube_004.materials.append(mat_material)
me_cube_004.use_remesh_preserve_volume = False
me_cube_004.use_remesh_preserve_attributes = False
me_cube_004.use_mirror_vertex_groups = False
me_cube_004.update()
me_cube_005 = bpy.data.meshes.new('Cube.005')
me_cube_005.from_pydata([(0.3567, -0.2161, 0.5322), (0.02576, -0.1179, 0.008287), (0.3714, 0.2179, 0.5319), (0.03467, 0.1454, 0.008287), (0.6045, -0.007209, 0.5644), (0.03375, 0.01171, 0.01606), (0.1825, -0.2869, 0.4505), (0.2023, 0.3002, 0.4501), (0.2673, 0.004039, 0.3428), (0.2783, -0.2506, 0.5068), (0.2955, 0.2576, 0.5064), (0.4167, -0.0009316, 0.4605), (0.09779, -0.3028, 0.3289), (0.1189, 0.3216, 0.3284), (0.1334, 0.008443, 0.1688), (-0.04779, 0.3175, 0.3481), (0.07526, 0.1228, 0.008354), (-0.2537, 0.1128, 0.3479), (-0.05765, -0.009277, 0.00822), (-0.2641, 0.3292, 0.3697), (0.00518, 0.05718, 0.01044), (0.06945, 0.2722, 0.2935), (-0.209, -0.004655, 0.2932), (-0.1051, 0.1693, 0.2215), (0.006182, 0.2984, 0.3311), (-0.2349, 0.05873, 0.3309), (-0.1756, 0.2402, 0.3002), (0.118, 0.2411, 0.2122), (-0.1782, -0.05329, 0.2119), (-0.04187, 0.1059, 0.1052), (-0.3389, -0.1049, 0.4463), (-0.08915, 0.02783, 0.008287), (-0.09454, -0.3695, 0.4461), (0.05774, -0.1312, 0.008287), (-0.3633, -0.3727, 0.4731), (-0.01562, -0.05103, 0.01825), (-0.2775, 0.03838, 0.3786), (0.05313, -0.3195, 0.3782), (-0.1579, -0.1827, 0.2893), (-0.3129, -0.03888, 0.4252), (-0.02665, -0.3487, 0.4249), (-0.2489, -0.2669, 0.3869), (-0.2368, 0.09714, 0.2777), (0.1148, -0.2835, 0.2773), (-0.07632, -0.1072, 0.1449)], [], [(11, 4, 2, 10), (9, 0, 4, 11), (12, 6, 8, 14), (14, 8, 7, 13), (6, 9, 11, 8), (8, 11, 10, 7), (5, 14, 13, 3), (1, 12, 14, 5), (26, 19, 17, 25), (24, 15, 19, 26), (27, 21, 23, 29), (29, 23, 22, 28), (21, 24, 26, 23), (23, 26, 25, 22), (20, 29, 28, 18), (16, 27, 29, 20), (41, 34, 32, 40), (39, 30, 34, 41), (42, 36, 38, 44), (44, 38, 37, 43), (36, 39, 41, 38), (38, 41, 40, 37), (35, 44, 43, 33), (31, 42, 44, 35)])
me_cube_005.polygons.foreach_set('use_smooth', [True] * 24)
_uv = me_cube_005.uv_layers.new(name='UVMap')
_uv.uv.foreach_set('vector', [0.1288, 0.878, 0.06728, 0.9781, 0.0604, 0.8364, 0.0692, 0.7938, 0.2307, 0.8931, 0.1967, 0.9202, 0.06728, 0.9781, 0.1288, 0.878, 0.3155, 0.7887, 0.2728, 0.8531, 0.1856, 0.7854, 0.2505, 0.6798, 0.2505, 0.6798, 0.1856, 0.7854, 0.0859, 0.7382, 0.124, 0.6709, 0.2728, 0.8531, 0.2307, 0.8931, 0.1288, 0.878, 0.1856, 0.7854, 0.1856, 0.7854, 0.1288, 0.878, 0.0692, 0.7938, 0.0859, 0.7382, 0.3026, 0.595, 0.2505, 0.6798, 0.124, 0.6709, 0.2452, 0.5519, 0.3669, 0.6266, 0.3155, 0.7887, 0.2505, 0.6798, 0.3026, 0.595, 0.6809, 0.8142, 0.7084, 0.9021, 0.6211, 0.8331, 0.6005, 0.806, 0.7424, 0.7617, 0.7409, 0.7957, 0.7084, 0.9021, 0.6809, 0.8142, 0.7243, 0.6577, 0.7404, 0.7161, 0.6555, 0.7329, 0.6266, 0.6403, 0.6266, 0.6403, 0.6555, 0.7329, 0.5762, 0.7674, 0.5562, 0.7102, 0.7404, 0.7161, 0.7424, 0.7617, 0.6809, 0.8142, 0.6555, 0.7329, 0.6555, 0.7329, 0.6809, 0.8142, 0.6005, 0.806, 0.5762, 0.7674, 0.6034, 0.566, 0.6266, 0.6403, 0.5562, 0.7102, 0.5463, 0.5837, 0.6604, 0.5481, 0.7243, 0.6577, 0.6266, 0.6403, 0.6034, 0.566, 0.3533, 0.1628, 0.4507, 0.1629, 0.3535, 0.2292, 0.3196, 0.2415, 0.3198, 0.08417, 0.3537, 0.09644, 0.4507, 0.1629, 0.3533, 0.1628, 0.2091, 0.06948, 0.2732, 0.07179, 0.2631, 0.1628, 0.1602, 0.1628, 0.1602, 0.1628, 0.2631, 0.1628, 0.273, 0.2538, 0.2089, 0.2561, 0.2732, 0.07179, 0.3198, 0.08417, 0.3533, 0.1628, 0.2631, 0.1628, 0.2631, 0.1628, 0.3533, 0.1628, 0.3196, 0.2415, 0.273, 0.2538, 0.07757, 0.1627, 0.1602, 0.1628, 0.2089, 0.2561, 0.07046, 0.2214, 0.07046, 0.1041, 0.2091, 0.06948, 0.1602, 0.1628, 0.07757, 0.1627])
me_cube_005.materials.append(mat_material)
me_cube_005.use_remesh_preserve_volume = False
me_cube_005.use_remesh_preserve_attributes = False
me_cube_005.use_mirror_vertex_groups = False
me_cube_005.update()
me_cube_007 = bpy.data.meshes.new('Cube.007')
me_cube_007.from_pydata([(0.3864, -0.06737, 0.5278), (0.05787, -0.06481, 0.003883), (0.401, 0.06469, 0.5275), (0.07272, 0.06874, 0.003883), (0.6342, -0.008677, 0.56), (0.06344, 0.00294, 0.01166), (0.2122, -0.08891, 0.4461), (0.232, 0.08972, 0.4456), (0.297, -0.001156, 0.3384), (0.308, -0.07788, 0.5024), (0.3252, 0.07677, 0.502), (0.4464, -0.003459, 0.4561), (0.1275, -0.09375, 0.3245), (0.1486, 0.09624, 0.324), (0.1631, 0.001546, 0.1644), (-0.02713, 0.1598, 0.3437), (0.03196, 0.1062, 0.003994), (-0.1018, 0.08556, 0.3435), (-0.04846, 0.02624, 0.003771), (-0.1284, 0.1869, 0.3653), (-0.003209, 0.0612, -0.001318), (0.01541, 0.1434, 0.2891), (-0.08563, 0.04294, 0.2888), (-0.05125, 0.1094, 0.2171), (-0.007546, 0.1529, 0.3267), (-0.09503, 0.06594, 0.3265), (-0.08004, 0.1384, 0.2958), (0.03302, 0.1321, 0.2078), (-0.07445, 0.02529, 0.2075), (-0.02203, 0.08009, 0.1008), (-0.09883, -0.1082, 0.4419), (-0.04947, -0.03346, 0.003883), (-0.0001839, -0.1737, 0.4417), (0.0494, -0.09906, 0.003883), (-0.1338, -0.268, 0.4687), (0.009948, -0.0511, 0.01385), (-0.09036, -0.05766, 0.3742), (0.04307, -0.1462, 0.3738), (-0.04229, -0.13, 0.2849), (-0.09565, -0.08509, 0.4208), (0.01988, -0.1617, 0.4205), (-0.07236, -0.1754, 0.3825), (-0.08194, -0.03573, 0.2733), (0.05997, -0.1299, 0.2729), (-0.008572, -0.07907, 0.1405)], [], [(11, 4, 2, 10), (9, 0, 4, 11), (12, 6, 8, 14), (14, 8, 7, 13), (6, 9, 11, 8), (8, 11, 10, 7), (5, 14, 13, 3), (1, 12, 14, 5), (26, 19, 17, 25), (24, 15, 19, 26), (27, 21, 23, 29), (29, 23, 22, 28), (21, 24, 26, 23), (23, 26, 25, 22), (20, 29, 28, 18), (16, 27, 29, 20), (41, 34, 32, 40), (39, 30, 34, 41), (42, 36, 38, 44), (44, 38, 37, 43), (36, 39, 41, 38), (38, 41, 40, 37), (35, 44, 43, 33), (31, 42, 44, 35)])
me_cube_007.polygons.foreach_set('use_smooth', [True] * 24)
_uv = me_cube_007.uv_layers.new(name='UVMap')
_uv.uv.foreach_set('vector', [0.4345, 0.8765, 0.4358, 0.9875, 0.401, 0.8728, 0.3933, 0.8351, 0.4768, 0.8388, 0.4694, 0.8757, 0.4358, 0.9875, 0.4345, 0.8765, 0.4796, 0.717, 0.4839, 0.7881, 0.4332, 0.7734, 0.4309, 0.6493, 0.4309, 0.6493, 0.4332, 0.7734, 0.3857, 0.7832, 0.3882, 0.7129, 0.4839, 0.7881, 0.4768, 0.8388, 0.4345, 0.8765, 0.4332, 0.7734, 0.4332, 0.7734, 0.4345, 0.8765, 0.3933, 0.8351, 0.3857, 0.7832, 0.4302, 0.5511, 0.4309, 0.6493, 0.3882, 0.7129, 0.4103, 0.547, 0.4502, 0.5486, 0.4796, 0.717, 0.4309, 0.6493, 0.4302, 0.5511, 0.438, 0.8859, 0.4407, 0.9927, 0.4013, 0.9099, 0.3956, 0.8844, 0.4805, 0.8906, 0.4762, 0.9154, 0.4407, 0.9927, 0.438, 0.8859, 0.478, 0.7612, 0.4827, 0.8461, 0.4355, 0.7861, 0.4321, 0.6493, 0.4321, 0.6493, 0.4355, 0.7861, 0.3912, 0.8394, 0.3916, 0.7547, 0.4827, 0.8461, 0.4805, 0.8906, 0.438, 0.8859, 0.4355, 0.7861, 0.4355, 0.7861, 0.438, 0.8859, 0.3956, 0.8844, 0.3912, 0.8394, 0.4292, 0.5363, 0.4321, 0.6493, 0.3916, 0.7547, 0.4009, 0.5404, 0.4578, 0.5446, 0.478, 0.7612, 0.4321, 0.6493, 0.4292, 0.5363, 0.4377, 0.8018, 0.4366, 0.8929, 0.4007, 0.8105, 0.3981, 0.7931, 0.4775, 0.7957, 0.4744, 0.8129, 0.4366, 0.8929, 0.4377, 0.8018, 0.4746, 0.7071, 0.4784, 0.7653, 0.4385, 0.728, 0.4397, 0.6265, 0.4397, 0.6265, 0.4385, 0.728, 0.3978, 0.7627, 0.4031, 0.7048, 0.4784, 0.7653, 0.4775, 0.7957, 0.4377, 0.8018, 0.4385, 0.728, 0.4385, 0.728, 0.4377, 0.8018, 0.3981, 0.7931, 0.3978, 0.7627, 0.4407, 0.5445, 0.4397, 0.6265, 0.4031, 0.7048, 0.4181, 0.5402, 0.4632, 0.5415, 0.4746, 0.7071, 0.4397, 0.6265, 0.4407, 0.5445])
me_cube_007.materials.append(mat_material)
me_cube_007.use_remesh_preserve_volume = False
me_cube_007.use_remesh_preserve_attributes = False
me_cube_007.use_mirror_vertex_groups = False
me_cube_007.update()
me_cube_008 = bpy.data.meshes.new('Cube.008')
me_cube_008.from_pydata([(-0.1838, 0.3074, 0.1768), (0.06852, 0.06085, 0.01856), (-0.2679, 0.2174, 0.1781), (-0.01585, -0.02928, 0.01856), (-0.2895, 0.3214, 0.08246), (-0.006572, 0.03974, 0.01856), (-0.1014, 0.2578, 0.1898), (-0.215, 0.1359, 0.1916), (-0.1365, 0.175, 0.1009), (-0.152, 0.2912, 0.1904), (-0.2504, 0.1857, 0.1917), (-0.2184, 0.2523, 0.1078), (-0.03808, 0.2032, 0.1576), (-0.159, 0.0736, 0.1593), (-0.06008, 0.0972, 0.05914), (0.1388, 0.1076, 0.07512), (0.1287, 0.2552, 0.2208), (0.2856, 0.05053, 0.2183), (0.3994, 0.2976, 0.1459), (0.3115, 0.3594, 0.268), (0.4393, 0.1928, 0.2661), (0.2688, 0.1985, 0.1359), (0.2316, 0.3206, 0.2678), (0.3792, 0.1282, 0.2652), (0.04348, 0.04461, 0.01607), (0.5157, 0.3829, 0.1091), (-0.05333, 0.07452, 0.01607), (0.3613, 0.3769, 0.2482), (0.05571, -0.06823, 0.01607), (0.4702, 0.2346, 0.2464), (-0.2213, -0.2468, 0.1677), (-0.02019, 0.02615, 0.01563), (-0.1244, -0.3149, 0.1689), (0.07682, -0.04215, 0.01563), (-0.2205, -0.3493, 0.07705), (0.009899, -0.04251, 0.01563), (-0.185, -0.1618, 0.1802), (-0.05387, -0.2537, 0.1819), (-0.1015, -0.1841, 0.09477), (-0.2101, -0.2144, 0.1808), (-0.09652, -0.294, 0.1821), (-0.1642, -0.2725, 0.1014), (-0.1415, -0.09426, 0.1492), (-0.002039, -0.1921, 0.1509), (-0.03767, -0.1011, 0.05464), (0.07749, -0.08753, 0.02958), (0.1296, -0.1254, 0.06937), (0.05759, -0.1488, 0.06937), (0.0131, -0.08753, 0.06937), (0.05759, -0.0263, 0.06937), (0.1296, -0.04969, 0.06937), (0.09738, -0.1488, 0.1338), (0.0254, -0.1254, 0.1338), (0.0254, -0.04969, 0.1338), (0.09738, -0.0263, 0.1338), (0.1419, -0.08753, 0.1338), (0.07749, -0.08753, 0.1736), (0.01717, 0.05192, 0.04168), (0.08552, 0.00226, 0.0939), (-0.008942, -0.02843, 0.0939), (-0.06732, 0.05192, 0.0939), (-0.008942, 0.1323, 0.0939), (0.08552, 0.1016, 0.0939), (0.04327, -0.02843, 0.1784), (-0.05119, 0.00226, 0.1784), (-0.05119, 0.1016, 0.1784), (0.04327, 0.1323, 0.1784), (0.1017, 0.05192, 0.1784), (0.01717, 0.05192, 0.2306), (-0.03422, -0.064, 0.08837), (0.002017, -0.09033, 0.1161), (-0.04806, -0.1066, 0.1161), (-0.07901, -0.064, 0.1161), (-0.04806, -0.0214, 0.1161), (0.002017, -0.03767, 0.1161), (-0.02038, -0.1066, 0.1608), (-0.07046, -0.09033, 0.1608), (-0.07046, -0.03767, 0.1608), (-0.02038, -0.0214, 0.1608), (0.01057, -0.064, 0.1608), (-0.03422, -0.064, 0.1885)], [], [(9, 0, 4, 11), (5, 14, 13, 3), (12, 6, 8, 14), (8, 11, 10, 7), (11, 4, 2, 10), (1, 12, 14, 5), (14, 8, 7, 13), (6, 9, 11, 8), (21, 18, 19, 22), (28, 17, 15, 24), (17, 23, 21, 15), (18, 25, 27, 19), (15, 21, 22, 16), (20, 29, 25, 18), (23, 20, 18, 21), (24, 15, 16, 26), (41, 34, 32, 40), (39, 30, 34, 41), (42, 36, 38, 44), (44, 38, 37, 43), (36, 39, 41, 38), (38, 41, 40, 37), (35, 44, 43, 33), (31, 42, 44, 35), (45, 46, 47), (46, 45, 50), (45, 47, 48), (45, 48, 49), (45, 49, 50), (46, 50, 55), (47, 46, 51), (48, 47, 52), (49, 48, 53), (50, 49, 54), (46, 55, 51), (47, 51, 52), (48, 52, 53), (49, 53, 54), (50, 54, 55), (51, 55, 56), (52, 51, 56), (53, 52, 56), (54, 53, 56), (55, 54, 56), (57, 58, 59), (58, 57, 62), (57, 59, 60), (57, 60, 61), (57, 61, 62), (58, 62, 67), (59, 58, 63), (60, 59, 64), (61, 60, 65), (62, 61, 66), (58, 67, 63), (59, 63, 64), (60, 64, 65), (61, 65, 66), (62, 66, 67), (63, 67, 68), (64, 63, 68), (65, 64, 68), (66, 65, 68), (67, 66, 68), (69, 70, 71), (70, 69, 74), (69, 71, 72), (69, 72, 73), (69, 73, 74), (70, 74, 79), (71, 70, 75), (72, 71, 76), (73, 72, 77), (74, 73, 78), (70, 79, 75), (71, 75, 76), (72, 76, 77), (73, 77, 78), (74, 78, 79), (75, 79, 80), (76, 75, 80), (77, 76, 80), (78, 77, 80), (79, 78, 80)])
me_cube_008.polygons.foreach_set('use_smooth', [1, 1, 1, 1, 1, 1, 1, 1, 1, 1, 1, 1, 1, 1, 1, 1, 1, 1, 1, 1, 1, 1, 1, 1, 0, 0, 0, 0, 0, 0, 0, 0, 0, 0, 0, 0, 0, 0, 0, 0, 0, 0, 0, 0, 0, 0, 0, 0, 0, 0, 0, 0, 0, 0, 0, 0, 0, 0, 0, 0, 0, 0, 0, 0, 0, 0, 0, 0, 0, 0, 0, 0, 0, 0, 0, 0, 0, 0, 0, 0, 0, 0, 0, 0])
_uv = me_cube_008.uv_layers.new(name='UVMap')
_uv.uv.foreach_set('vector', [0.8036, 0.7992, 0.7993, 0.8273, 0.7448, 0.9245, 0.7222, 0.8426, 0.6505, 0.5864, 0.6707, 0.6529, 0.6035, 0.74, 0.6015, 0.5699, 0.7751, 0.6965, 0.7968, 0.7556, 0.6976, 0.7472, 0.6707, 0.6529, 0.6976, 0.7472, 0.7222, 0.8426, 0.6308, 0.8436, 0.6146, 0.8021, 0.7222, 0.8426, 0.7448, 0.9245, 0.6489, 0.8661, 0.6308, 0.8436, 0.6929, 0.5474, 0.7751, 0.6965, 0.6707, 0.6529, 0.6505, 0.5864, 0.6707, 0.6529, 0.6976, 0.7472, 0.6146, 0.8021, 0.6035, 0.74, 0.7968, 0.7556, 0.8036, 0.7992, 0.7222, 0.8426, 0.6976, 0.7472, 0.2494, 0.2248, 0.3738, 0.2224, 0.3483, 0.3349, 0.2926, 0.3427, 0.0027, 0.1722, 0.2099, 0.1148, 0.1257, 0.2303, 0.03829, 0.2357, 0.2099, 0.1148, 0.2888, 0.1053, 0.2494, 0.2248, 0.1257, 0.2303, 0.3738, 0.2224, 0.481, 0.2186, 0.3812, 0.3193, 0.3483, 0.3349, 0.1257, 0.2303, 0.2494, 0.2248, 0.2926, 0.3427, 0.2132, 0.3382, 0.3443, 0.1098, 0.3776, 0.1233, 0.481, 0.2186, 0.3738, 0.2224, 0.2888, 0.1053, 0.3443, 0.1098, 0.3738, 0.2224, 0.2494, 0.2248, 0.03829, 0.2357, 0.1257, 0.2303, 0.2132, 0.3382, 0.003695, 0.291, 0.1564, 0.8804, 0.1144, 0.9713, 0.07253, 0.8459, 0.07332, 0.8118, 0.2626, 0.9033, 0.2374, 0.9253, 0.1144, 0.9713, 0.1564, 0.8804, 0.315, 0.7891, 0.2897, 0.8588, 0.2067, 0.7758, 0.2542, 0.6704, 0.2542, 0.6704, 0.2067, 0.7758, 0.09027, 0.7621, 0.1275, 0.6978, 0.2897, 0.8588, 0.2626, 0.9033, 0.1564, 0.8804, 0.2067, 0.7758, 0.2067, 0.7758, 0.1564, 0.8804, 0.07332, 0.8118, 0.09027, 0.7621, 0.2865, 0.5952, 0.2542, 0.6704, 0.1275, 0.6978, 0.2549, 0.5431, 0.3544, 0.5923, 0.315, 0.7891, 0.2542, 0.6704, 0.2865, 0.5952, 0.09373, 0.444, 0.1466, 0.3942, 0.1633, 0.4649, 0.1466, 0.3942, 0.07702, 0.3734, 0.1298, 0.3236, 0.02688, 0.1615, 0.0797, 0.1117, 0.09642, 0.1823, 0.04359, 0.2321, 0.09642, 0.1823, 0.1131, 0.2529, 0.0603, 0.3027, 0.1131, 0.2529, 0.1298, 0.3236, 0.1466, 0.3942, 0.1298, 0.3236, 0.1994, 0.3444, 0.1633, 0.4649, 0.1466, 0.3942, 0.2161, 0.4151, 0.09642, 0.1823, 0.0797, 0.1117, 0.1492, 0.1325, 0.1131, 0.2529, 0.09642, 0.1823, 0.1659, 0.2032, 0.1298, 0.3236, 0.1131, 0.2529, 0.1827, 0.2738, 0.1466, 0.3942, 0.1994, 0.3444, 0.2161, 0.4151, 0.4665, 0.1877, 0.4665, 0.311, 0.3597, 0.2493, 0.09642, 0.1823, 0.1492, 0.1325, 0.1659, 0.2032, 0.1131, 0.2529, 0.1659, 0.2032, 0.1827, 0.2738, 0.1298, 0.3236, 0.1827, 0.2738, 0.1994, 0.3444, 0.4665, 0.311, 0.4408, 0.4316, 0.3707, 0.3536, 0.3597, 0.2493, 0.4665, 0.311, 0.3707, 0.3536, 0.2681, 0.3318, 0.3597, 0.2493, 0.3707, 0.3536, 0.3182, 0.4445, 0.2681, 0.3318, 0.3707, 0.3536, 0.4408, 0.4316, 0.3182, 0.4445, 0.3707, 0.3536, 0.06227, 0.8622, 0.1428, 0.8682, 0.0973, 0.935, 0.1428, 0.8682, 0.1077, 0.7955, 0.1883, 0.8015, 0.2442, 0.5954, 0.3247, 0.6014, 0.2792, 0.6681, 0.1987, 0.6621, 0.2792, 0.6681, 0.2337, 0.7348, 0.1532, 0.7288, 0.2337, 0.7348, 0.1883, 0.8015, 0.1428, 0.8682, 0.1883, 0.8015, 0.2233, 0.8743, 0.0973, 0.935, 0.1428, 0.8682, 0.1778, 0.941, 0.0666, 0.8714, 0.000216, 0.689, 0.1421, 0.7407, 0.2347, 0.9685, 0.0666, 0.8714, 0.2085, 0.8198, 0.1883, 0.8015, 0.2337, 0.7348, 0.2688, 0.8076, 0.1428, 0.8682, 0.2233, 0.8743, 0.1778, 0.941, 0.000216, 0.689, 0.1683, 0.592, 0.1421, 0.7407, 0.0666, 0.8714, 0.1421, 0.7407, 0.2085, 0.8198, 0.2347, 0.9685, 0.2085, 0.8198, 0.3595, 0.8198, 0.1883, 0.8015, 0.2688, 0.8076, 0.2233, 0.8743, 0.1683, 0.592, 0.3595, 0.6257, 0.2438, 0.7227, 0.1421, 0.7407, 0.1683, 0.592, 0.2438, 0.7227, 0.2085, 0.8198, 0.1421, 0.7407, 0.2438, 0.7227, 0.3595, 0.8198, 0.2085, 0.8198, 0.2438, 0.7227, 0.3595, 0.6257, 0.3595, 0.8198, 0.2438, 0.7227, 0.9252, 0.8696, 0.9037, 0.7826, 0.9898, 0.8075, 0.9037, 0.7826, 0.8391, 0.8447, 0.8176, 0.7577, 0.5808, 0.77, 0.5594, 0.683, 0.6454, 0.7079, 0.6669, 0.7949, 0.6454, 0.7079, 0.7315, 0.7328, 0.753, 0.8198, 0.7315, 0.7328, 0.8176, 0.7577, 0.9037, 0.7826, 0.8176, 0.7577, 0.8822, 0.6956, 0.9898, 0.8075, 0.9037, 0.7826, 0.9683, 0.7205, 0.915, 0.7398, 0.915, 0.8523, 0.8509, 0.796, 0.83, 0.6652, 0.915, 0.7398, 0.8327, 0.7479, 0.7185, 0.6799, 0.83, 0.6652, 0.7826, 0.7362, 0.9037, 0.7826, 0.8822, 0.6956, 0.9683, 0.7205, 0.915, 0.8523, 0.8035, 0.867, 0.8509, 0.796, 0.915, 0.7398, 0.8509, 0.796, 0.8327, 0.7479, 0.83, 0.6652, 0.8327, 0.7479, 0.7826, 0.7362, 0.7185, 0.6799, 0.7826, 0.7362, 0.7185, 0.7924, 0.8035, 0.867, 0.7185, 0.7924, 0.8008, 0.7843, 0.8509, 0.796, 0.8035, 0.867, 0.8008, 0.7843, 0.8327, 0.7479, 0.8509, 0.796, 0.8008, 0.7843, 0.7826, 0.7362, 0.8327, 0.7479, 0.8008, 0.7843, 0.7185, 0.7924, 0.7826, 0.7362, 0.8008, 0.7843])
me_cube_008.materials.append(mat_material)
me_cube_008.use_remesh_preserve_volume = False
me_cube_008.use_remesh_preserve_attributes = False
me_cube_008.use_mirror_vertex_groups = False
me_cube_008.update()
me_cube_006 = bpy.data.meshes.new('Cube.006')
me_cube_006.from_pydata([(-0.7275, -0.05264, 0.8135), (-0.451, 0.09802, 0.7281), (-0.5583, -0.327, 0.8773), (-0.2818, -0.1763, 0.7919), (-0.7967, -0.2999, 0.7801), (-0.2678, -0.01106, 0.6195), (-0.5825, 0.03559, 0.8084), (-0.4133, -0.2388, 0.8723), (-0.5127, -0.1292, 0.7607), (-0.6536, -0.006329, 0.8167), (-0.4844, -0.2807, 0.8805), (-0.6526, -0.2112, 0.7791), (-0.5158, 0.06823, 0.7719), (-0.3466, -0.2061, 0.8358), (-0.3884, -0.06658, 0.7006), (-0.04601, -0.04699, 0.04334), (-0.2666, -0.01514, 0.6151), (-0.07386, -0.005199, 0.03237), (-0.2692, -0.01132, 0.6141), (-0.002979, -0.01899, 0.04077), (-0.2636, -0.01249, 0.6175), (-0.03083, 0.0228, 0.0298), (-0.2661, -0.008674, 0.6165), (-0.05387, -0.0217, 0.1446), (-0.06936, 0.001838, 0.2519), (-0.1117, 0.008763, 0.3597), (-0.1634, 0.002603, 0.4527), (-0.2158, -0.01101, 0.5305), (-0.2273, 0.006369, 0.5259), (-0.178, 0.02489, 0.4465), (-0.1295, 0.03595, 0.3521), (-0.0905, 0.03389, 0.2431), (-0.0784, 0.01521, 0.1348), (-0.2138, 0.01811, 0.5359), (-0.1609, 0.03849, 0.4548), (-0.1085, 0.05054, 0.3552), (-0.06339, 0.0514, 0.242), (-0.04049, 0.04012, 0.1338), (-0.2023, 0.0007119, 0.5406), (-0.1463, 0.0162, 0.4609), (-0.0907, 0.02336, 0.3628), (-0.04224, 0.01935, 0.2508), (-0.01592, 0.003234, 0.1436), (-0.1184, -0.6341, 0.7873), (-0.1301, -0.3386, 0.7192), (0.187, -0.6235, 0.7809), (0.1753, -0.328, 0.7128), (0.03879, -0.8014, 0.7146), (0.01648, -0.236, 0.5869), (-0.1239, -0.4763, 0.7894), (0.1815, -0.4657, 0.783), (0.02798, -0.4929, 0.7097), (-0.1211, -0.5533, 0.7939), (0.1843, -0.5427, 0.7875), (0.03346, -0.6443, 0.7205), (-0.127, -0.4062, 0.7579), (0.1784, -0.3956, 0.7514), (0.02235, -0.3617, 0.6584), (0.02865, -0.05347, 0.04152), (0.01933, -0.2367, 0.582), (-0.01905, -0.05673, 0.04152), (0.01497, -0.237, 0.582), (0.02539, -0.005764, 0.04152), (0.01908, -0.2332, 0.5845), (-0.02231, -0.009023, 0.04152), (0.01472, -0.2335, 0.5845), (0.02554, -0.05169, 0.1389), (0.02158, -0.0571, 0.2418), (0.01878, -0.09181, 0.344), (0.01907, -0.1396, 0.4307), (0.0219, -0.1909, 0.5025), (0.002078, -0.1922, 0.5024), (-0.006331, -0.1412, 0.4305), (-0.0122, -0.09368, 0.3435), (-0.01499, -0.0594, 0.2414), (-0.01659, -0.05451, 0.1387), (0.0009254, -0.1762, 0.5128), (-0.007688, -0.1214, 0.4394), (-0.01367, -0.07014, 0.3476), (-0.01681, -0.02943, 0.2419), (-0.0194, -0.01242, 0.1399), (0.02075, -0.1749, 0.5129), (0.01772, -0.1198, 0.4397), (0.01731, -0.06828, 0.3481), (0.01975, -0.02711, 0.2423), (0.02273, -0.009557, 0.1401), (0.5702, 0.292, 1.208), (0.3454, 2.694e-05, 1.019), (0.2319, 0.5346, 1.236), (0.007106, 0.2426, 1.047), (0.5459, 0.6191, 1.188), (0.1154, 0.0596, 0.8297), (0.4453, 0.1236, 1.158), (0.1071, 0.3662, 1.185), (0.303, 0.2929, 1.078), (0.5055, 0.204, 1.19), (0.1673, 0.4465, 1.217), (0.4211, 0.4503, 1.143), (0.3939, 0.05933, 1.093), (0.05564, 0.3019, 1.12), (0.2058, 0.1701, 0.9662), (0.006643, 0.06676, 0.05219), (0.1135, 0.0644, 0.8239), (0.06091, 0.03088, 0.04708), (0.1184, 0.06112, 0.8234), (-0.02928, 0.01475, 0.03597), (0.1105, 0.05966, 0.8259), (0.02499, -0.02114, 0.03086), (0.1155, 0.05638, 0.8254), (-0.001328, 0.02919, 0.1794), (-0.00301, -0.00356, 0.3163), (0.01836, -0.004783, 0.4621), (0.04877, 0.01532, 0.5923), (0.08083, 0.0462, 0.7042), (0.1033, 0.03126, 0.702), (0.07756, -0.003881, 0.5892), (0.05344, -0.02821, 0.4581), (0.03847, -0.03113, 0.3119), (0.04656, -0.002522, 0.1747), (0.09032, 0.01023, 0.7103), (0.06175, -0.02851, 0.5942), (0.03515, -0.05515, 0.4555), (0.0156, -0.06381, 0.3024), (0.01467, -0.04877, 0.162), (0.06784, 0.02522, 0.7125), (0.03296, -0.009318, 0.5974), (6.947e-05, -0.03173, 0.4595), (-0.02588, -0.03624, 0.3068), (-0.03326, -0.0171, 0.1667), (0.3745, -0.2126, 0.5393), (0.04357, -0.1143, 0.01542), (0.3892, 0.2214, 0.539), (0.05247, 0.1489, 0.01542), (0.6223, -0.003698, 0.5716), (0.05155, 0.01522, 0.0232), (0.2003, -0.2834, 0.4576), (0.2201, 0.3037, 0.4572), (0.2851, 0.00755, 0.3499), (0.2961, -0.2471, 0.5139), (0.3133, 0.2611, 0.5135), (0.4345, 0.00258, 0.4677), (0.1156, -0.2993, 0.336), (0.1367, 0.3251, 0.3356), (0.1512, 0.01195, 0.1759), (-0.02998, 0.321, 0.3552), (0.09307, 0.1264, 0.01549), (-0.2359, 0.1163, 0.355), (-0.03984, -0.005765, 0.01535), (-0.2463, 0.3327, 0.3768), (0.02298, 0.06216, 0.01022), (0.08726, 0.2757, 0.3006), (-0.1912, -0.001144, 0.3003), (-0.08725, 0.1728, 0.2286), (0.02399, 0.3019, 0.3382), (-0.2171, 0.06224, 0.338), (-0.1578, 0.2437, 0.3073), (0.1358, 0.2447, 0.2193), (-0.1604, -0.04978, 0.219), (-0.02407, 0.1094, 0.1123), (-0.3211, -0.1014, 0.4535), (-0.07135, 0.03134, 0.01542), (-0.07673, -0.366, 0.4532), (0.07554, -0.1277, 0.01542), (-0.3455, -0.3692, 0.4802), (0.002183, -0.04752, 0.02539), (-0.2596, 0.04189, 0.3857), (0.07093, -0.316, 0.3853), (-0.1401, -0.1792, 0.2964), (-0.295, -0.03537, 0.4324), (-0.008842, -0.3452, 0.4321), (-0.2311, -0.2634, 0.394), (-0.219, 0.1007, 0.2849), (0.1326, -0.28, 0.2845), (-0.05851, -0.1037, 0.1521)], [], [(11, 4, 2, 10), (9, 0, 4, 11), (12, 6, 8, 14), (14, 8, 7, 13), (6, 9, 11, 8), (8, 11, 10, 7), (5, 14, 13, 3), (1, 12, 14, 5), (27, 16, 18, 28), (28, 18, 22, 33), (33, 22, 20, 38), (38, 20, 16, 27), (19, 42, 23, 15), (42, 41, 24, 23), (41, 40, 25, 24), (40, 39, 26, 25), (39, 38, 27, 26), (21, 37, 42, 19), (37, 36, 41, 42), (36, 35, 40, 41), (35, 34, 39, 40), (34, 33, 38, 39), (17, 32, 37, 21), (32, 31, 36, 37), (31, 30, 35, 36), (30, 29, 34, 35), (29, 28, 33, 34), (15, 23, 32, 17), (23, 24, 31, 32), (24, 25, 30, 31), (25, 26, 29, 30), (26, 27, 28, 29), (54, 47, 45, 53), (52, 43, 47, 54), (55, 49, 51, 57), (57, 51, 50, 56), (49, 52, 54, 51), (51, 54, 53, 50), (48, 57, 56, 46), (44, 55, 57, 48), (70, 59, 61, 71), (71, 61, 65, 76), (76, 65, 63, 81), (81, 63, 59, 70), (62, 85, 66, 58), (85, 84, 67, 66), (84, 83, 68, 67), (83, 82, 69, 68), (82, 81, 70, 69), (64, 80, 85, 62), (80, 79, 84, 85), (79, 78, 83, 84), (78, 77, 82, 83), (77, 76, 81, 82), (60, 75, 80, 64), (75, 74, 79, 80), (74, 73, 78, 79), (73, 72, 77, 78), (72, 71, 76, 77), (58, 66, 75, 60), (66, 67, 74, 75), (67, 68, 73, 74), (68, 69, 72, 73), (69, 70, 71, 72), (97, 90, 88, 96), (95, 86, 90, 97), (98, 92, 94, 100), (100, 94, 93, 99), (92, 95, 97, 94), (94, 97, 96, 93), (91, 100, 99, 89), (87, 98, 100, 91), (113, 102, 104, 114), (114, 104, 108, 119), (119, 108, 106, 124), (124, 106, 102, 113), (105, 128, 109, 101), (128, 127, 110, 109), (127, 126, 111, 110), (126, 125, 112, 111), (125, 124, 113, 112), (107, 123, 128, 105), (123, 122, 127, 128), (122, 121, 126, 127), (121, 120, 125, 126), (120, 119, 124, 125), (103, 118, 123, 107), (118, 117, 122, 123), (117, 116, 121, 122), (116, 115, 120, 121), (115, 114, 119, 120), (101, 109, 118, 103), (109, 110, 117, 118), (110, 111, 116, 117), (111, 112, 115, 116), (112, 113, 114, 115), (140, 133, 131, 139), (138, 129, 133, 140), (141, 135, 137, 143), (143, 137, 136, 142), (135, 138, 140, 137), (137, 140, 139, 136), (134, 143, 142, 132), (130, 141, 143, 134), (155, 148, 146, 154), (153, 144, 148, 155), (156, 150, 152, 158), (158, 152, 151, 157), (150, 153, 155, 152), (152, 155, 154, 151), (149, 158, 157, 147), (145, 156, 158, 149), (170, 163, 161, 169), (168, 159, 163, 170), (171, 165, 167, 173), (173, 167, 166, 172), (165, 168, 170, 167), (167, 170, 169, 166), (164, 173, 172, 162), (160, 171, 173, 164)])
me_cube_006.polygons.foreach_set('use_smooth', [True] * 120)
_uv = me_cube_006.uv_layers.new(name='UVMap')
_uv.uv.foreach_set('vector', [0.6825, 0.8138, 0.6708, 0.9139, 0.5778, 0.7943, 0.5803, 0.7439, 0.798, 0.7693, 0.7889, 0.8189, 0.6708, 0.9139, 0.6825, 0.8138, 0.8084, 0.6757, 0.8063, 0.7228, 0.6943, 0.7123, 0.7053, 0.6178, 0.7053, 0.6178, 0.6943, 0.7123, 0.5829, 0.6968, 0.5917, 0.6505, 0.8063, 0.7228, 0.798, 0.7693, 0.6825, 0.8138, 0.6943, 0.7123, 0.6943, 0.7123, 0.6825, 0.8138, 0.5803, 0.7439, 0.5829, 0.6968, 0.716, 0.5257, 0.7053, 0.6178, 0.5917, 0.6505, 0.6, 0.6031, 0.8112, 0.6277, 0.8084, 0.6757, 0.7053, 0.6178, 0.716, 0.5257, 0.8641, 0.7611, 0.8647, 0.8694, 0.864, 0.87, 0.8639, 0.7606, 0.8639, 0.7606, 0.864, 0.87, 0.8647, 0.8741, 0.864, 0.7602, 0.864, 0.7602, 0.8647, 0.8741, 0.8654, 0.8702, 0.8637, 0.7607, 0.8637, 0.7607, 0.8654, 0.8702, 0.8647, 0.8694, 0.8641, 0.7611, 0.8654, 0.5992, 0.8632, 0.6126, 0.8629, 0.612, 0.8627, 0.5903, 0.8632, 0.6126, 0.8627, 0.6326, 0.8635, 0.6346, 0.8629, 0.612, 0.8627, 0.6326, 0.8629, 0.6689, 0.864, 0.6714, 0.8635, 0.6346, 0.8629, 0.6689, 0.8634, 0.7134, 0.8641, 0.7148, 0.864, 0.6714, 0.8634, 0.7134, 0.8637, 0.7607, 0.8641, 0.7611, 0.8641, 0.7148, 0.8629, 0.6027, 0.8628, 0.6129, 0.8632, 0.6126, 0.8654, 0.5992, 0.8628, 0.6129, 0.8633, 0.6327, 0.8627, 0.6326, 0.8632, 0.6126, 0.8633, 0.6327, 0.8637, 0.6691, 0.8629, 0.6689, 0.8627, 0.6326, 0.8637, 0.6691, 0.8638, 0.7131, 0.8634, 0.7134, 0.8629, 0.6689, 0.8638, 0.7131, 0.864, 0.7602, 0.8637, 0.7607, 0.8634, 0.7134, 0.8603, 0.5994, 0.8627, 0.6126, 0.8628, 0.6129, 0.8629, 0.6027, 0.8627, 0.6126, 0.8626, 0.6347, 0.8633, 0.6327, 0.8628, 0.6129, 0.8626, 0.6347, 0.8626, 0.6716, 0.8637, 0.6691, 0.8633, 0.6327, 0.8626, 0.6716, 0.8632, 0.7146, 0.8638, 0.7131, 0.8637, 0.6691, 0.8632, 0.7146, 0.8639, 0.7606, 0.864, 0.7602, 0.8638, 0.7131, 0.8627, 0.5903, 0.8629, 0.612, 0.8627, 0.6126, 0.8603, 0.5994, 0.8629, 0.612, 0.8635, 0.6346, 0.8626, 0.6347, 0.8627, 0.6126, 0.8635, 0.6346, 0.864, 0.6714, 0.8626, 0.6716, 0.8626, 0.6347, 0.864, 0.6714, 0.8641, 0.7148, 0.8632, 0.7146, 0.8626, 0.6716, 0.8641, 0.7148, 0.8641, 0.7611, 0.8639, 0.7606, 0.8632, 0.7146, 0.3526, 0.2644, 0.4695, 0.2299, 0.3805, 0.3901, 0.3232, 0.4111, 0.2483, 0.157, 0.3078, 0.1436, 0.4695, 0.2299, 0.3526, 0.2644, 0.1394, 0.1897, 0.1927, 0.1697, 0.234, 0.2993, 0.1237, 0.3318, 0.1237, 0.3318, 0.234, 0.2993, 0.2696, 0.4306, 0.2139, 0.4427, 0.1927, 0.1697, 0.2483, 0.157, 0.3526, 0.2644, 0.234, 0.2993, 0.234, 0.2993, 0.3526, 0.2644, 0.3232, 0.4111, 0.2696, 0.4306, 0.01618, 0.3635, 0.1237, 0.3318, 0.2139, 0.4427, 0.1572, 0.4559, 0.08454, 0.2094, 0.1394, 0.1897, 0.1237, 0.3318, 0.01618, 0.3635, 0.6876, 0.4344, 0.8055, 0.4176, 0.8062, 0.4183, 0.6871, 0.4347, 0.6871, 0.4347, 0.8062, 0.4183, 0.8106, 0.4169, 0.6867, 0.4346, 0.6867, 0.4346, 0.8106, 0.4169, 0.8061, 0.4167, 0.6872, 0.4348, 0.6872, 0.4348, 0.8061, 0.4167, 0.8055, 0.4176, 0.6876, 0.4344, 0.5111, 0.457, 0.5261, 0.4575, 0.5254, 0.4579, 0.5019, 0.4613, 0.5261, 0.4575, 0.548, 0.455, 0.55, 0.4538, 0.5254, 0.4579, 0.548, 0.455, 0.5875, 0.4495, 0.59, 0.4478, 0.55, 0.4538, 0.5875, 0.4495, 0.6357, 0.4423, 0.6373, 0.4413, 0.59, 0.4478, 0.6357, 0.4423, 0.6872, 0.4348, 0.6876, 0.4344, 0.6373, 0.4413, 0.5154, 0.4593, 0.5265, 0.4579, 0.5261, 0.4575, 0.5111, 0.457, 0.5265, 0.4579, 0.548, 0.4544, 0.548, 0.455, 0.5261, 0.4575, 0.548, 0.4544, 0.5876, 0.4485, 0.5875, 0.4495, 0.548, 0.455, 0.5876, 0.4485, 0.6354, 0.4419, 0.6357, 0.4423, 0.5875, 0.4495, 0.6354, 0.4419, 0.6867, 0.4346, 0.6872, 0.4348, 0.6357, 0.4423, 0.5122, 0.4626, 0.5262, 0.458, 0.5265, 0.4579, 0.5154, 0.4593, 0.5262, 0.458, 0.5503, 0.4549, 0.548, 0.4544, 0.5265, 0.4579, 0.5503, 0.4549, 0.5904, 0.4494, 0.5876, 0.4485, 0.548, 0.4544, 0.5904, 0.4494, 0.6371, 0.4423, 0.6354, 0.4419, 0.5876, 0.4485, 0.6371, 0.4423, 0.6871, 0.4347, 0.6867, 0.4346, 0.6354, 0.4419, 0.5019, 0.4613, 0.5254, 0.4579, 0.5262, 0.458, 0.5122, 0.4626, 0.5254, 0.4579, 0.55, 0.4538, 0.5503, 0.4549, 0.5262, 0.458, 0.55, 0.4538, 0.59, 0.4478, 0.5904, 0.4494, 0.5503, 0.4549, 0.59, 0.4478, 0.6373, 0.4413, 0.6371, 0.4423, 0.5904, 0.4494, 0.6373, 0.4413, 0.6876, 0.4344, 0.6871, 0.4347, 0.6371, 0.4423, 0.2779, 0.7897, 0.2872, 0.8483, 0.2154, 0.7952, 0.2089, 0.7662, 0.3364, 0.7461, 0.3391, 0.7757, 0.2872, 0.8483, 0.2779, 0.7897, 0.3275, 0.6914, 0.3338, 0.7184, 0.2686, 0.7302, 0.2598, 0.6748, 0.2598, 0.6748, 0.2686, 0.7302, 0.2029, 0.7391, 0.2006, 0.7114, 0.3338, 0.7184, 0.3364, 0.7461, 0.2779, 0.7897, 0.2686, 0.7302, 0.2686, 0.7302, 0.2779, 0.7897, 0.2089, 0.7662, 0.2029, 0.7391, 0.2513, 0.6209, 0.2598, 0.6748, 0.2006, 0.7114, 0.1977, 0.6832, 0.3215, 0.6637, 0.3275, 0.6914, 0.2598, 0.6748, 0.2513, 0.6209, 0.1398, 0.8466, 0.09975, 0.9638, 0.1003, 0.9598, 0.1397, 0.8461, 0.1397, 0.8461, 0.1003, 0.9598, 0.09841, 0.96, 0.1403, 0.8458, 0.1403, 0.8458, 0.09841, 0.96, 0.09657, 0.9676, 0.1402, 0.8463, 0.1402, 0.8463, 0.09657, 0.9676, 0.09975, 0.9638, 0.1398, 0.8466, 0.1975, 0.6768, 0.1951, 0.6919, 0.195, 0.6924, 0.1988, 0.6818, 0.1951, 0.6919, 0.1874, 0.7128, 0.1875, 0.7152, 0.195, 0.6924, 0.1874, 0.7128, 0.1738, 0.7506, 0.174, 0.7535, 0.1875, 0.7152, 0.1738, 0.7506, 0.1574, 0.7969, 0.1575, 0.7987, 0.174, 0.7535, 0.1574, 0.7969, 0.1402, 0.8463, 0.1398, 0.8466, 0.1575, 0.7987, 0.2037, 0.6683, 0.1955, 0.6912, 0.1951, 0.6919, 0.1975, 0.6768, 0.1955, 0.6912, 0.188, 0.7131, 0.1874, 0.7128, 0.1951, 0.6919, 0.188, 0.7131, 0.1746, 0.7511, 0.1738, 0.7506, 0.1874, 0.7128, 0.1746, 0.7511, 0.158, 0.7968, 0.1574, 0.7969, 0.1738, 0.7506, 0.158, 0.7968, 0.1403, 0.8458, 0.1402, 0.8463, 0.1574, 0.7969, 0.2029, 0.6791, 0.1954, 0.6921, 0.1955, 0.6912, 0.2037, 0.6683, 0.1954, 0.6921, 0.1865, 0.7149, 0.188, 0.7131, 0.1955, 0.6912, 0.1865, 0.7149, 0.1725, 0.7532, 0.1746, 0.7511, 0.188, 0.7131, 0.1725, 0.7532, 0.1567, 0.7981, 0.158, 0.7968, 0.1746, 0.7511, 0.1567, 0.7981, 0.1397, 0.8461, 0.1403, 0.8458, 0.158, 0.7968, 0.1988, 0.6818, 0.195, 0.6924, 0.1954, 0.6921, 0.2029, 0.6791, 0.195, 0.6924, 0.1875, 0.7152, 0.1865, 0.7149, 0.1954, 0.6921, 0.1875, 0.7152, 0.174, 0.7535, 0.1725, 0.7532, 0.1865, 0.7149, 0.174, 0.7535, 0.1575, 0.7987, 0.1567, 0.7981, 0.1725, 0.7532, 0.1575, 0.7987, 0.1398, 0.8466, 0.1397, 0.8461, 0.1567, 0.7981, 0.5998, 0.8589, 0.5565, 0.9681, 0.5253, 0.8297, 0.5266, 0.7863, 0.7028, 0.8563, 0.674, 0.8888, 0.5565, 0.9681, 0.5998, 0.8589, 0.7684, 0.7388, 0.7374, 0.8096, 0.6399, 0.7579, 0.6856, 0.6427, 0.6856, 0.6427, 0.6399, 0.7579, 0.5335, 0.7286, 0.5595, 0.6558, 0.7374, 0.8096, 0.7028, 0.8563, 0.5998, 0.8589, 0.6399, 0.7579, 0.6399, 0.7579, 0.5998, 0.8589, 0.5266, 0.7863, 0.5335, 0.7286, 0.7223, 0.5502, 0.6856, 0.6427, 0.5595, 0.6558, 0.6584, 0.5177, 0.7911, 0.5703, 0.7684, 0.7388, 0.6856, 0.6427, 0.7223, 0.5502, 0.8761, 0.8607, 0.8661, 0.9523, 0.8137, 0.8542, 0.8056, 0.8211, 0.9534, 0.8371, 0.9384, 0.8678, 0.8661, 0.9523, 0.8761, 0.8607, 0.9784, 0.7346, 0.9698, 0.7946, 0.8853, 0.7761, 0.8957, 0.6796, 0.8957, 0.6796, 0.8853, 0.7761, 0.7988, 0.776, 0.8032, 0.7156, 0.9698, 0.7946, 0.9534, 0.8371, 0.8761, 0.8607, 0.8853, 0.7761, 0.8853, 0.7761, 0.8761, 0.8607, 0.8056, 0.8211, 0.7988, 0.776, 0.9042, 0.6023, 0.8957, 0.6796, 0.8032, 0.7156, 0.8447, 0.5957, 0.9635, 0.6086, 0.9784, 0.7346, 0.8957, 0.6796, 0.9042, 0.6023, 0.797, 0.8666, 0.8152, 0.9623, 0.7319, 0.8792, 0.7135, 0.8482, 0.8681, 0.819, 0.8624, 0.8546, 0.8152, 0.9623, 0.797, 0.8666, 0.8619, 0.7075, 0.8716, 0.7709, 0.7803, 0.778, 0.7611, 0.6768, 0.7611, 0.6768, 0.7803, 0.778, 0.6927, 0.8047, 0.6785, 0.7421, 0.8716, 0.7709, 0.8681, 0.819, 0.797, 0.8666, 0.7803, 0.778, 0.7803, 0.778, 0.797, 0.8666, 0.7135, 0.8482, 0.6927, 0.8047, 0.7458, 0.5957, 0.7611, 0.6768, 0.6785, 0.7421, 0.6868, 0.5996, 0.802, 0.5778, 0.8619, 0.7075, 0.7611, 0.6768, 0.7458, 0.5957])
me_cube_006.materials.append(mat_material)
me_cube_006.use_remesh_preserve_volume = False
me_cube_006.use_remesh_preserve_attributes = False
me_cube_006.use_mirror_vertex_groups = False
me_cube_006.update()

# ---- objects
ob_light = bpy.data.objects.new('Light', light_light)
ob_camera = bpy.data.objects.new('Camera', cam_camera)
ob_plants01 = bpy.data.objects.new('Plants01', me_cube_001)
ob_plants02 = bpy.data.objects.new('Plants02', me_cube_003)
ob_plants03 = bpy.data.objects.new('Plants03', me_cube_004)
ob_plants04 = bpy.data.objects.new('Plants04', me_cube_005)
ob_plants05 = bpy.data.objects.new('Plants05', me_cube_007)
ob_plants06 = bpy.data.objects.new('Plants06', me_cube_008)
ob_plants07 = bpy.data.objects.new('Plants07', me_cube_006)

# ---- transforms, parenting, visibility, modifiers, constraints
ob_light.location = (0.5867, 2.419, 1.286)
ob_light.rotation_euler = (0.6503, 0.05522, 1.866)
ob_light.scale = (0.03, 0.03, 0.03)
ob_light.lock_rotations_4d = False
ob_light.empty_display_type = 'ARROWS'
ob_light.color = (0.0, 0.0, 0.0, 0.0)
ob_light.lineart.crease_threshold = 0.0
ob_camera.location = (7.214, -9.985, 9.568)
ob_camera.rotation_euler = (1.109, 0.0, 0.8149)
ob_camera.lock_rotations_4d = False
ob_camera.empty_display_type = 'ARROWS'
ob_camera.color = (0.0, 0.0, 0.0, 0.0)
ob_camera.display_type = 'WIRE'
ob_camera.lineart.crease_threshold = 0.0
ob_plants01.location = (-0.4991, -0.8827, 0.0)
ob_plants01.lock_rotations_4d = False
ob_plants01.empty_display_type = 'ARROWS'
ob_plants01.lineart.crease_threshold = 0.0
ob_plants02.location = (1.148, 0.6788, 0.0)
ob_plants02.lock_rotations_4d = False
ob_plants02.empty_display_type = 'ARROWS'
ob_plants02.lineart.crease_threshold = 0.0
ob_plants03.location = (-0.6116, 0.9844, 7.451e-09)
ob_plants03.lock_rotations_4d = False
ob_plants03.empty_display_type = 'ARROWS'
ob_plants03.lineart.crease_threshold = 0.0
ob_plants04.location = (0.1176, 1.213, -4.657e-10)
ob_plants04.lock_rotations_4d = False
ob_plants04.empty_display_type = 'ARROWS'
ob_plants04.lineart.crease_threshold = 0.0
ob_plants05.location = (0.0, 0.0, 0.0)
ob_plants05.lock_rotations_4d = False
ob_plants05.empty_display_type = 'ARROWS'
ob_plants05.lineart.crease_threshold = 0.0
ob_plants06.location = (0.04632, -1.597, 0.0)
ob_plants06.lock_rotations_4d = False
ob_plants06.empty_display_type = 'ARROWS'
ob_plants06.lineart.crease_threshold = 0.0
ob_plants07.location = (1.117, -0.6077, -1.49e-08)
ob_plants07.lock_rotations_4d = False
ob_plants07.empty_display_type = 'ARROWS'
ob_plants07.lineart.crease_threshold = 0.0

# ---- collection membership
col_camera_light.objects.link(ob_light)
col_camera_light.objects.link(ob_camera)
col_plants.objects.link(ob_plants01)
col_plants.objects.link(ob_plants02)
col_plants.objects.link(ob_plants03)
col_plants.objects.link(ob_plants04)
col_plants.objects.link(ob_plants05)
col_plants.objects.link(ob_plants06)
col_plants.objects.link(ob_plants07)

# ---- scene / render settings (as saved in the file)
scene.camera = ob_camera
scene.frame_start = 1; scene.frame_end = 250; scene.frame_set(1)
scene.render.engine = 'BLENDER_EEVEE_NEXT'
scene.cycles.sampling_pattern = 'TABULATED_SOBOL'
scene.cycles.use_light_tree = False
scene.view_settings.view_transform = 'Filmic'
bpy.context.view_layer.update()
